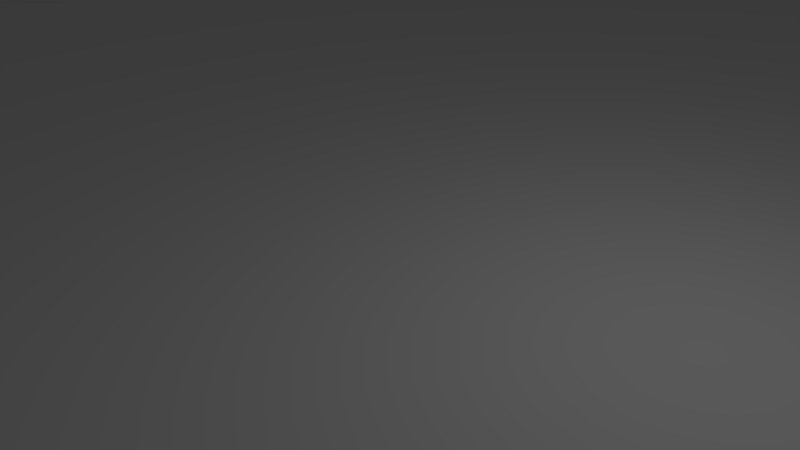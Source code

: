 # Source: dota_simple_trees.blend  (saved by Blender 2.66.1; exported with 4.5.12 LTS)
import bpy
from mathutils import Matrix  # noqa: F401  (used for matrix-valued properties, if any)

bpy.ops.wm.read_factory_settings(use_empty=True)
scene = bpy.context.scene
scene.name = 'Scene'

# ---- collections
col_collection_1 = bpy.data.collections.new('Collection 1'); scene.collection.children.link(col_collection_1)

# ---- world
world_world = bpy.data.worlds.new('World'); scene.world = world_world
world_world.color = (0.05088, 0.05088, 0.05088)
world_world.use_sun_shadow = False
world_world.sun_shadow_jitter_overblur = 0.0
world_world.cycles.sampling_method = 'MANUAL'
world_world.cycles.sample_map_resolution = 256

# ---- cameras
cam_camera = bpy.data.cameras.new('Camera')
cam_camera.clip_end = 100.0
cam_camera.lens = 35.0
cam_camera.sensor_width = 32.0
cam_camera.sensor_height = 18.0
cam_camera.ortho_scale = 7.314
cam_camera.dof.focus_distance = 0.0
cam_camera.dof.aperture_fstop = 128.0

# ---- lights
light_lamp = bpy.data.lights.new('Lamp', 'POINT')
light_lamp.transmission_factor = 0.0
light_lamp.cutoff_distance = 30.0
light_lamp.energy = 100.0
light_lamp.shadow_buffer_clip_start = 1.001
light_lamp.shadow_soft_size = 0.1
light_lamp.shadow_maximum_resolution = 0.006
light_lamp.use_absolute_resolution = True
light_lamp.cycles.use_multiple_importance_sampling = False

# ---- meshes
me_trees = bpy.data.meshes.new('Trees')
me_trees.from_pydata([(-1.0, -1.0, 0.0), (-0.5, -1.0, 0.0), (-1.0, -0.5, 0.0), (-0.5, 0.0, 0.0), (0.5, -0.5, 0.0), (-0.75, -1.0, 0.0), (-1.0, -0.75, 0.0), (-1.0, -0.25, 0.0), (0.0, -0.25, 0.0), (-0.5, -0.25, 0.0), (0.5, -0.75, 0.0), (0.25, -0.5, 0.0), (0.25, -0.75, 0.0), (0.75, -0.75, 0.0), (-0.875, -1.0, 0.0), (-1.0, -0.875, 0.0), (-0.625, -1.0, 0.0), (-1.0, -0.625, 0.0), (-0.375, -1.0, 0.0), (-1.0, -0.375, 0.0), (-0.5, -0.375, 0.0), (-0.125, -0.5, 0.0), (0.5, -0.625, 0.0), (0.375, -0.5, 0.0), (-0.25, -0.125, 0.0), (-0.25, -0.375, 0.0), (0.125, -0.75, 0.0), (0.375, -0.75, 0.0), (0.75, -0.875, 0.0), (0.625, -0.75, 0.0), (-0.125, -0.375, 0.0), (-0.875, -0.125, 0.0), (0.125, -0.625, 0.0), (-0.9375, -1.0, 0.0), (-1.0, -0.9375, 0.0), (0.0, -0.9375, 0.0), (0.5, -0.9375, 0.0), (-0.5625, -1.0, 0.0), (-1.0, -0.5625, 0.0), (-0.4375, -1.0, 0.0), (-1.0, -0.4375, 0.0), (-0.0625, -0.5, 0.0), (0.5, -0.5625, 0.0), (0.4375, -0.5, 0.0), (0.9375, -0.5, 0.0), (-0.1875, -0.25, 0.0), (-0.75, -0.9375, 0.0), (-0.6875, -0.75, 0.0), (-0.25, -0.5625, 0.0), (-0.25, -0.9375, 0.0), (0.25, -0.5625, 0.0), (0.25, -0.9375, 0.0), (0.3125, -0.75, 0.0), (0.5625, -0.75, 0.0), (0.8125, -0.75, 0.0), (-0.8125, -1.0, 0.0), (-1.0, -0.8125, 0.0), (-1.0, -0.1875, 0.0), (-0.6875, -1.0, 0.0), (-1.0, -0.6875, 0.0), (0.0, -0.6875, 0.0), (-1.0, -0.3125, 0.0), (0.0, -0.3125, 0.0), (-0.25, -0.1875, 0.0), (-0.25, -0.3125, 0.0), (-0.0625, -0.25, 0.0), (-0.75, -0.1875, 0.0), (-0.5625, -0.25, 0.0), (-0.75, -0.6875, 0.0), (-0.25, -0.6875, 0.0), (-0.0625, -0.75, 0.0), (0.4375, -0.75, 0.0), (-0.6875, -0.125, 0.0), (-0.0625, -0.625, 0.0), (0.3125, -0.625, 0.0), (0.4375, -0.625, 0.0), (0.875, -0.5625, 0.0), (0.875, -0.6875, 0.0), (-0.375, -0.0625, 0.0), (-0.3125, -0.125, 0.0), (-0.125, -0.3125, 0.0), (-0.125, -0.4375, 0.0), (-0.875, -0.0625, 0.0), (-0.9375, -0.125, 0.0), (-0.5625, -0.375, 0.0), (-0.375, -0.5625, 0.0), (-0.3125, -0.625, 0.0), (-0.125, -0.8125, 0.0), (-0.125, -0.9375, 0.0), (0.375, -0.4375, 0.0), (0.125, -0.5625, 0.0), (0.0625, -0.625, 0.0), (0.125, -0.9375, 0.0), (0.375, -0.9375, 0.0), (0.625, -0.6875, 0.0), (0.5625, -0.625, 0.0), (0.6875, -0.625, 0.0), (0.5625, -0.875, 0.0), (0.6875, -0.875, 0.0), (-0.0625, -0.5625, 0.0), (0.1875, -0.8125, 0.0), (0.4375, -0.8125, 0.0), (0.6875, -0.5625, 0.0), (0.6875, -0.8125, 0.0), (-0.6875, -0.0625, 0.0), (-0.1875, -0.5625, 0.0), (-0.1875, -0.6875, 0.0), (-0.4375, -0.1875, 0.0), (-0.3125, -0.1875, 0.0), (-0.3125, -0.4375, 0.0), (-0.1875, -0.3125, 0.0), (-0.0625, -0.4375, 0.0), (-0.9375, -0.1875, 0.0), (-0.6875, -0.9375, 0.0), (-0.5625, -0.9375, 0.0), (-0.3125, -0.6875, 0.0), (-0.3125, -0.9375, 0.0), (-0.1875, -0.9375, 0.0), (-0.0625, -0.9375, 0.0), (0.0625, -0.3125, 0.0), (0.0625, -0.4375, 0.0), (0.1875, -0.4375, 0.0), (0.0625, -0.9375, 0.0), (0.1875, -0.9375, 0.0), (0.3125, -0.8125, 0.0), (0.3125, -0.9375, 0.0), (0.4375, -0.9375, 0.0), (0.6875, -0.6875, 0.0), (0.5625, -0.9375, 0.0), (0.8125, -0.8125, 0.0), (-0.9688, -1.0, 0.0), (-1.0, -0.9688, 0.0), (0.0, -0.9688, 0.0), (-0.5, -0.03125, 0.0), (-0.5, -0.9688, 0.0), (0.5312, -0.5, 0.0), (-0.5312, -1.0, 0.0), (-1.0, -0.5312, 0.0), (0.0, -0.5312, 0.0), (-0.5312, 0.0, 0.0), (-0.4688, -1.0, 0.0), (-1.0, -0.4688, 0.0), (-0.4688, 0.0, 0.0), (0.4688, -0.5, 0.0), (0.9688, -0.5, 0.0), (-0.75, -0.9688, 0.0), (-0.9688, -0.75, 0.0), (-0.25, -0.9688, 0.0), (0.25, -0.4688, 0.0), (0.25, -0.5312, 0.0), (0.2812, -0.75, 0.0), (0.5312, -0.75, 0.0), (-0.7812, -1.0, 0.0), (-1.0, -0.7812, 0.0), (-1.0, -0.2188, 0.0), (-0.5, -0.2188, 0.0), (0.5, -0.7812, 0.0), (-0.7188, -1.0, 0.0), (-1.0, -0.7188, 0.0), (0.0, -0.7188, 0.0), (-1.0, -0.2812, 0.0), (0.0, -0.2812, 0.0), (-0.2188, -0.5, 0.0), (0.2812, -0.5, 0.0), (-0.5312, -0.25, 0.0), (-0.75, -0.7812, 0.0), (-0.7812, -0.75, 0.0), (-0.25, -0.7188, 0.0), (-0.03125, -0.75, 0.0), (0.25, -0.7812, 0.0), (0.4688, -0.75, 0.0), (-0.125, -0.2188, 0.0), (-0.625, -0.03125, 0.0), (-0.625, -0.2188, 0.0), (-0.125, -0.5312, 0.0), (-0.09375, -0.625, 0.0), (0.4062, -0.625, 0.0), (0.875, -0.5312, 0.0), (0.9062, -0.625, 0.0), (-0.4688, -0.375, 0.0), (-0.3438, -0.375, 0.0), (-0.125, -0.2812, 0.0), (-0.125, -0.4688, 0.0), (-0.2188, -0.375, 0.0), (-0.09375, -0.375, 0.0), (-0.5938, -0.375, 0.0), (-0.9688, -0.625, 0.0), (-0.625, -0.9688, 0.0), (-0.375, -0.5312, 0.0), (-0.3438, -0.625, 0.0), (-0.375, -0.9688, 0.0), (-0.125, -0.9688, 0.0), (0.375, -0.4688, 0.0), (0.125, -0.7188, 0.0), (0.125, -0.9688, 0.0), (0.375, -0.7812, 0.0), (0.625, -0.5312, 0.0), (0.625, -0.7188, 0.0), (0.5312, -0.625, 0.0), (0.6562, -0.875, 0.0), (0.7812, -0.875, 0.0), (-0.9062, -1.0, 0.0), (-1.0, -0.9062, 0.0), (0.5, -0.9062, 0.0), (-0.5938, -1.0, 0.0), (-1.0, -0.5938, 0.0), (-0.4062, -1.0, 0.0), (-1.0, -0.4062, 0.0), (-0.5, -0.4062, 0.0), (-0.09375, -0.5, 0.0), (0.5, -0.5938, 0.0), (0.9062, -0.5, 0.0), (-0.25, -0.4062, 0.0), (-0.1562, -0.25, 0.0), (-0.75, -0.9062, 0.0), (-0.25, -0.5938, 0.0), (0.25, -0.9062, 0.0), (0.3438, -0.75, 0.0), (0.5938, -0.75, 0.0), (0.8438, -0.75, 0.0), (-0.8438, -1.0, 0.0), (-1.0, -0.8438, 0.0), (0.1562, -0.5, 0.0), (-0.6562, -1.0, 0.0), (-1.0, -0.6562, 0.0), (0.0, -0.6562, 0.0), (-0.3438, -1.0, 0.0), (-1.0, -0.3438, 0.0), (0.0, -0.3438, 0.0), (0.5, -0.6562, 0.0), (0.3438, -0.5, 0.0), (-0.25, -0.1562, 0.0), (-0.25, -0.3438, 0.0), (-0.09375, -0.25, 0.0), (-0.75, -0.1562, 0.0), (-0.25, -0.6562, 0.0), (-0.09375, -0.75, 0.0), (0.1562, -0.75, 0.0), (0.4062, -0.75, 0.0), (0.75, -0.8438, 0.0), (-0.625, -0.1562, 0.0), (-0.125, -0.6562, 0.0), (0.375, -0.5938, 0.0), (0.3438, -0.625, 0.0), (0.4688, -0.625, 0.0), (0.875, -0.5938, 0.0), (0.875, -0.6562, 0.0), (-0.375, -0.09375, 0.0), (-0.4062, -0.125, 0.0), (-0.2812, -0.125, 0.0), (-0.2812, -0.375, 0.0), (-0.125, -0.3438, 0.0), (-0.875, -0.09375, 0.0), (-0.875, -0.1562, 0.0), (-0.9062, -0.125, 0.0), (-0.5312, -0.375, 0.0), (-0.2812, -0.625, 0.0), (0.125, -0.5938, 0.0), (0.09375, -0.625, 0.0), (0.125, -0.8438, 0.0), (0.375, -0.9062, 0.0), (0.625, -0.6562, 0.0), (0.7188, -0.625, 0.0), (0.625, -0.8438, 0.0), (0.625, -0.9062, 0.0), (0.7188, -0.875, 0.0), (-0.5625, -0.03125, 0.0), (-0.0625, -0.5938, 0.0), (-0.03125, -0.5625, 0.0), (0.9375, -0.5312, 0.0), (0.9062, -0.5625, 0.0), (-0.2812, -0.0625, 0.0), (-0.03125, -0.3125, 0.0), (-0.3125, -0.5312, 0.0), (-0.3125, -0.5938, 0.0), (-0.0625, -0.7812, 0.0), (-0.09375, -0.8125, 0.0), (0.2188, -0.5625, 0.0), (0.4375, -0.7812, 0.0), (0.4688, -0.8125, 0.0), (0.6875, -0.5938, 0.0), (0.7188, -0.5625, 0.0), (0.7188, -0.8125, 0.0), (-0.6875, -0.09375, 0.0), (-0.6875, -0.2188, 0.0), (-0.5625, -0.2188, 0.0), (-0.2188, -0.5625, 0.0), (-0.1875, -0.7188, 0.0), (-0.1562, -0.6875, 0.0), (-0.0625, -0.7188, 0.0), (-0.03125, -0.6875, 0.0), (0.3125, -0.6562, 0.0), (0.3438, -0.6875, 0.0), (0.4375, -0.6562, 0.0), (0.8125, -0.7188, 0.0), (0.8438, -0.6875, 0.0), (-0.4688, -0.0625, 0.0), (-0.4062, -0.0625, 0.0), (-0.4375, -0.2188, 0.0), (-0.4688, -0.1875, 0.0), (-0.3125, -0.2188, 0.0), (-0.2812, -0.1875, 0.0), (-0.4375, -0.3438, 0.0), (-0.4062, -0.3125, 0.0), (-0.3125, -0.4062, 0.0), (-0.3125, -0.4688, 0.0), (-0.2812, -0.4375, 0.0), (-0.1875, -0.2812, 0.0), (-0.1562, -0.3125, 0.0), (-0.1875, -0.4688, 0.0), (-0.0625, -0.4062, 0.0), (-0.0625, -0.4688, 0.0), (0.5625, -0.4688, 0.0), (0.9375, -0.4688, 0.0), (-0.9062, -0.0625, 0.0), (-0.9375, -0.1562, 0.0), (-0.9375, -0.2188, 0.0), (-0.9688, -0.1875, 0.0), (-0.9062, -0.1875, 0.0), (-0.7812, -0.1875, 0.0), (-0.9688, -0.4375, 0.0), (-0.5625, -0.4062, 0.0), (-0.9688, -0.5625, 0.0), (-0.9688, -0.6875, 0.0), (-0.9688, -0.9375, 0.0), (-0.8125, -0.9688, 0.0), (-0.7812, -0.9375, 0.0), (-0.6875, -0.7812, 0.0), (-0.6875, -0.9688, 0.0), (-0.7188, -0.9375, 0.0), (-0.5625, -0.9688, 0.0), (-0.5312, -0.9375, 0.0), (-0.4062, -0.5625, 0.0), (-0.3125, -0.6562, 0.0), (-0.2812, -0.6875, 0.0), (-0.4375, -0.9688, 0.0), (-0.3125, -0.9688, 0.0), (-0.2812, -0.9375, 0.0), (-0.1875, -0.9688, 0.0), (-0.2188, -0.9375, 0.0), (-0.0625, -0.9062, 0.0), (-0.0625, -0.9688, 0.0), (-0.09375, -0.9375, 0.0), (-0.03125, -0.9375, 0.0), (0.0625, -0.3438, 0.0), (0.0625, -0.4688, 0.0), (0.03125, -0.4375, 0.0), (0.1875, -0.4688, 0.0), (0.1562, -0.4375, 0.0), (0.2188, -0.4375, 0.0), (0.3125, -0.4062, 0.0), (0.3438, -0.4375, 0.0), (0.4375, -0.4688, 0.0), (0.0625, -0.5312, 0.0), (0.09375, -0.5625, 0.0), (0.0625, -0.6562, 0.0), (0.03125, -0.6875, 0.0), (0.1875, -0.7188, 0.0), (0.0625, -0.7812, 0.0), (0.0625, -0.8438, 0.0), (0.0625, -0.9688, 0.0), (0.1875, -0.9062, 0.0), (0.1562, -0.9375, 0.0), (0.2188, -0.9375, 0.0), (0.3125, -0.7812, 0.0), (0.2812, -0.8125, 0.0), (0.3438, -0.8125, 0.0), (0.3125, -0.9062, 0.0), (0.2812, -0.9375, 0.0), (0.3438, -0.9375, 0.0), (0.4375, -0.9062, 0.0), (0.4688, -0.9375, 0.0), (0.5625, -0.7188, 0.0), (0.6875, -0.7188, 0.0), (0.6562, -0.6875, 0.0), (0.5625, -0.7812, 0.0), (0.5625, -0.9062, 0.0), (0.5312, -0.9375, 0.0), (0.8125, -0.7812, 0.0), (0.8125, -0.8438, 0.0), (-0.03125, -0.5312, 0.0), (-0.2812, -0.03125, 0.0), (-0.03125, -0.2812, 0.0), (-0.7812, -0.7812, 0.0), (0.4688, -0.7812, 0.0), (0.7188, -0.5312, 0.0), (-0.1562, -0.6562, 0.0), (-0.03125, -0.6562, 0.0), (0.3438, -0.5312, 0.0), (0.3438, -0.6562, 0.0), (0.4688, -0.6562, 0.0), (0.8438, -0.6562, 0.0), (-0.4062, -0.03125, 0.0), (-0.2812, -0.1562, 0.0), (-0.9062, -0.03125, 0.0), (-0.9062, -0.1562, 0.0), (-0.7812, -0.1562, 0.0), (-0.5312, -0.4062, 0.0), (-0.2812, -0.6562, 0.0), (0.3438, -0.4062, 0.0), (0.2188, -0.9062, 0.0), (0.3438, -0.7812, 0.0), (0.4688, -0.9062, 0.0), (0.5938, -0.5312, 0.0), (0.5938, -0.6562, 0.0), (0.5938, -0.7812, 0.0), (0.5938, -0.9062, 0.0), (-0.5938, -0.03125, 0.0), (-0.09375, -0.5312, 0.0), (0.4062, -0.5938, 0.0), (0.4688, -0.5938, 0.0), (0.9062, -0.5312, 0.0), (0.9062, -0.5938, 0.0), (-0.3438, -0.2812, 0.0), (-0.2812, -0.3438, 0.0), (-0.09375, -0.2812, 0.0), (-0.3438, -0.5312, 0.0), (-0.2812, -0.5938, 0.0), (-0.09375, -0.7812, 0.0), (0.4062, -0.7812, 0.0), (0.7188, -0.5938, 0.0), (-0.09375, -0.2188, 0.0), (-0.7188, -0.2188, 0.0), (-0.5938, -0.1562, 0.0), (-0.5938, -0.2188, 0.0), (-0.5312, -0.2188, 0.0), (-0.09375, -0.6562, 0.0), (-0.09375, -0.7188, 0.0), (-0.03125, -0.7188, 0.0), (0.2812, -0.5312, 0.0), (0.2812, -0.6562, 0.0), (0.4062, -0.6562, 0.0), (0.8438, -0.7188, 0.0), (0.9062, -0.6562, 0.0), (-0.4062, -0.09375, 0.0), (-0.4688, -0.2188, 0.0), (-0.3438, -0.2188, 0.0), (-0.2812, -0.2188, 0.0), (-0.4688, -0.3438, 0.0), (-0.4062, -0.3438, 0.0), (-0.3438, -0.4062, 0.0), (-0.2812, -0.4688, 0.0), (-0.2188, -0.4688, 0.0), (-0.09375, -0.4688, 0.0), (0.5938, -0.4688, 0.0), (0.9688, -0.4688, 0.0), (-0.9062, -0.09375, 0.0), (-0.9688, -0.2188, 0.0), (-0.9062, -0.2188, 0.0), (-0.9688, -0.4062, 0.0), (-0.9688, -0.4688, 0.0), (-0.9688, -0.5312, 0.0), (-0.9688, -0.6562, 0.0), (-0.9688, -0.7188, 0.0), (-0.7812, -0.7188, 0.0), (-0.9688, -0.9688, 0.0), (-0.8438, -0.9688, 0.0), (-0.7812, -0.9688, 0.0), (-0.7188, -0.7812, 0.0), (-0.7188, -0.9688, 0.0), (-0.6562, -0.9688, 0.0), (-0.5938, -0.9688, 0.0), (-0.5312, -0.9688, 0.0), (-0.2812, -0.7188, 0.0), (-0.4688, -0.9688, 0.0), (-0.4062, -0.9688, 0.0), (-0.3438, -0.9688, 0.0), (-0.2812, -0.9688, 0.0), (-0.2188, -0.9688, 0.0), (-0.1562, -0.9688, 0.0), (-0.09375, -0.9688, 0.0), (-0.03125, -0.9688, 0.0), (0.03125, -0.3438, 0.0), (0.09375, -0.3438, 0.0), (0.03125, -0.4688, 0.0), (0.1562, -0.4688, 0.0), (0.2188, -0.4688, 0.0), (0.3438, -0.4688, 0.0), (0.4062, -0.4688, 0.0), (0.03125, -0.5312, 0.0), (0.09375, -0.5938, 0.0), (0.03125, -0.6562, 0.0), (0.03125, -0.8438, 0.0), (0.09375, -0.8438, 0.0), (0.03125, -0.9688, 0.0), (0.09375, -0.9688, 0.0), (0.2812, -0.7812, 0.0), (0.2812, -0.9062, 0.0), (0.4062, -0.9062, 0.0), (0.5312, -0.5938, 0.0), (0.5938, -0.7188, 0.0), (0.6562, -0.6562, 0.0), (0.6562, -0.7188, 0.0), (0.5312, -0.7812, 0.0), (0.6562, -0.9062, 0.0), (0.7812, -0.8438, 0.0), (-0.9844, -1.0, 0.0), (-1.0, -0.9844, 0.0), (-0.5, -0.01562, 0.0), (-0.5, -0.9844, 0.0), (-0.9844, -0.5, 0.0), (0.5156, -0.5, 0.0), (-0.5156, -1.0, 0.0), (-1.0, -0.5156, 0.0), (0.0, -0.5156, 0.0), (-0.5156, 0.0, 0.0), (-0.4844, -1.0, 0.0), (-1.0, -0.4844, 0.0), (-0.4844, 0.0, 0.0), (-0.4844, -0.25, 0.0), (-0.9844, -0.25, 0.0), (-0.75, -0.9844, 0.0), (-0.9844, -0.75, 0.0), (0.25, -0.4844, 0.0), (0.01562, -0.25, 0.0), (0.25, -0.5156, 0.0), (0.2656, -0.75, 0.0), (0.5156, -0.75, 0.0), (0.7656, -0.75, 0.0), (-0.7656, -1.0, 0.0), (-1.0, -0.7656, 0.0), (-1.0, -0.2344, 0.0), (-0.5, -0.2344, 0.0), (0.5, -0.7656, 0.0), (0.2344, -0.5, 0.0), (-0.7344, -1.0, 0.0), (-1.0, -0.7344, 0.0), (0.0, -0.7344, 0.0), (-1.0, -0.2656, 0.0), (0.0, -0.2656, 0.0), (0.5, -0.7344, 0.0), (0.2656, -0.5, 0.0), (-0.01562, -0.25, 0.0), (-0.5156, -0.25, 0.0), (-0.7656, -0.75, 0.0), (-0.25, -0.7344, 0.0), (0.25, -0.7344, 0.0), (0.25, -0.7656, 0.0), (0.4844, -0.75, 0.0), (0.75, -0.7656, 0.0), (-0.625, -0.01562, 0.0), (-0.625, -0.2344, 0.0), (-0.125, -0.5156, 0.0), (-0.1094, -0.625, 0.0), (0.375, -0.5156, 0.0), (0.8906, -0.625, 0.0), (-0.375, -0.2656, 0.0), (-0.4844, -0.375, 0.0), (-0.125, -0.2656, 0.0), (-0.125, -0.4844, 0.0), (-0.2344, -0.375, 0.0), (-0.1094, -0.375, 0.0), (-0.8594, -0.125, 0.0), (-0.9844, -0.375, 0.0), (-0.6094, -0.375, 0.0), (-0.9844, -0.625, 0.0), (-0.875, -0.9844, 0.0), (-0.625, -0.9844, 0.0), (-0.375, -0.5156, 0.0), (-0.3594, -0.625, 0.0), (-0.375, -0.9844, 0.0), (0.375, -0.4844, 0.0), (0.125, -0.7344, 0.0), (0.1406, -0.625, 0.0), (0.125, -0.7656, 0.0), (0.375, -0.7656, 0.0), (0.625, -0.7344, 0.0), (0.5156, -0.625, 0.0), (0.7656, -0.875, 0.0), (-0.8906, -1.0, 0.0), (-1.0, -0.8906, 0.0), (-0.6094, -1.0, 0.0), (-1.0, -0.6094, 0.0), (-0.3906, -1.0, 0.0), (-1.0, -0.3906, 0.0), (-0.5, -0.3906, 0.0), (-0.1094, -0.5, 0.0), (0.5, -0.6094, 0.0), (0.8906, -0.5, 0.0), (-0.25, -0.3906, 0.0), (-0.1406, -0.25, 0.0), (-0.25, -0.6094, 0.0), (0.1094, -0.75, 0.0), (0.3594, -0.75, 0.0), (0.75, -0.8906, 0.0), (0.6094, -0.75, 0.0), (-0.8594, -1.0, 0.0), (-1.0, -0.8594, 0.0), (0.1406, -0.5, 0.0), (-0.6406, -1.0, 0.0), (-1.0, -0.6406, 0.0), (0.0, -0.6406, 0.0), (-0.3594, -1.0, 0.0), (-1.0, -0.3594, 0.0), (-0.5, -0.3594, 0.0), (-0.1406, -0.5, 0.0), (0.5, -0.6406, 0.0), (0.3594, -0.5, 0.0), (-0.25, -0.1406, 0.0), (-0.25, -0.3594, 0.0), (-0.25, -0.6406, 0.0), (-0.1094, -0.75, 0.0), (0.1406, -0.75, 0.0), (0.3906, -0.75, 0.0), (0.75, -0.8594, 0.0), (-0.625, -0.1406, 0.0), (-0.125, -0.6406, 0.0), (0.375, -0.6094, 0.0), (0.3594, -0.625, 0.0), (0.4844, -0.625, 0.0), (0.875, -0.6406, 0.0), (-0.3906, -0.125, 0.0), (-0.2656, -0.125, 0.0), (-0.2656, -0.375, 0.0), (-0.125, -0.3594, 0.0), (-0.125, -0.3906, 0.0), (-0.1406, -0.375, 0.0), (-0.875, -0.1094, 0.0), (-0.875, -0.1406, 0.0), (-0.8906, -0.125, 0.0), (-0.5156, -0.375, 0.0), (-0.2656, -0.625, 0.0), (0.125, -0.6094, 0.0), (0.1094, -0.625, 0.0), (0.125, -0.8594, 0.0), (0.375, -0.8906, 0.0), (0.625, -0.8594, 0.0), (0.625, -0.8906, 0.0), (0.7344, -0.875, 0.0), (-0.0625, -0.5156, 0.0), (-0.0625, -0.6094, 0.0), (-0.04688, -0.5625, 0.0), (0.4375, -0.6094, 0.0), (0.9375, -0.5156, 0.0), (0.8906, -0.5625, 0.0), (-0.3125, -0.1094, 0.0), (-0.2969, -0.0625, 0.0), (-0.0625, -0.2656, 0.0), (-0.3125, -0.6094, 0.0), (-0.0625, -0.7656, 0.0), (-0.1094, -0.8125, 0.0), (0.1406, -0.5625, 0.0), (0.2031, -0.8125, 0.0), (0.4375, -0.7656, 0.0), (0.4531, -0.8125, 0.0), (0.7031, -0.5625, 0.0), (0.6875, -0.8594, 0.0), (0.7031, -0.8125, 0.0), (-0.2344, -0.1875, 0.0), (-0.6875, -0.1094, 0.0), (-0.6875, -0.2344, 0.0), (-0.7344, -0.1875, 0.0), (-0.5625, -0.1406, 0.0), (-0.5625, -0.2344, 0.0), (-0.6875, -0.7344, 0.0), (-0.2344, -0.5625, 0.0), (-0.1719, -0.6875, 0.0), (-0.0625, -0.7344, 0.0), (-0.04688, -0.6875, 0.0), (0.2656, -0.5625, 0.0), (0.3125, -0.6406, 0.0), (0.3281, -0.6875, 0.0), (0.4375, -0.6406, 0.0), (0.8125, -0.7344, 0.0), (0.8281, -0.6875, 0.0), (-0.4844, -0.0625, 0.0), (-0.3125, -0.2344, 0.0), (-0.2969, -0.1875, 0.0), (-0.4375, -0.3594, 0.0), (-0.4219, -0.3125, 0.0), (-0.2969, -0.4375, 0.0), (-0.1875, -0.2656, 0.0), (-0.1719, -0.3125, 0.0), (-0.1875, -0.4844, 0.0), (-0.0625, -0.4844, 0.0), (-0.1094, -0.4375, 0.0), (-0.04688, -0.4375, 0.0), (0.9375, -0.4844, 0.0), (-0.9219, -0.0625, 0.0), (-0.9375, -0.1406, 0.0), (-0.9375, -0.2344, 0.0), (-0.9844, -0.1875, 0.0), (-0.9219, -0.1875, 0.0), (-0.9844, -0.3125, 0.0), (-0.9844, -0.4375, 0.0), (-0.5625, -0.3906, 0.0), (-0.9844, -0.5625, 0.0), (-0.9844, -0.6875, 0.0), (-0.9844, -0.9375, 0.0), (-0.8125, -0.9844, 0.0), (-0.6875, -0.7656, 0.0), (-0.6875, -0.9844, 0.0), (-0.7344, -0.9375, 0.0), (-0.6719, -0.9375, 0.0), (-0.5625, -0.9844, 0.0), (-0.5469, -0.9375, 0.0), (-0.3125, -0.6406, 0.0), (-0.2969, -0.6875, 0.0), (-0.4375, -0.9844, 0.0), (-0.3125, -0.9844, 0.0), (-0.2969, -0.9375, 0.0), (-0.2344, -0.9375, 0.0), (-0.1719, -0.9375, 0.0), (-0.1094, -0.9375, 0.0), (-0.04688, -0.9375, 0.0), (0.0625, -0.3594, 0.0), (0.07812, -0.3125, 0.0), (0.0625, -0.4844, 0.0), (0.2031, -0.4375, 0.0), (0.3125, -0.3906, 0.0), (0.3281, -0.4375, 0.0), (0.4375, -0.4844, 0.0), (0.3906, -0.4375, 0.0), (0.0625, -0.5156, 0.0), (0.0625, -0.6094, 0.0), (0.0625, -0.6406, 0.0), (0.01562, -0.6875, 0.0), (0.1875, -0.7344, 0.0), (0.0625, -0.7656, 0.0), (0.0625, -0.8594, 0.0), (0.01562, -0.9375, 0.0), (0.1406, -0.9375, 0.0), (0.2031, -0.9375, 0.0), (0.3125, -0.7656, 0.0), (0.2656, -0.8125, 0.0), (0.3281, -0.8125, 0.0), (0.2656, -0.9375, 0.0), (0.3281, -0.9375, 0.0), (0.4375, -0.8906, 0.0), (0.3906, -0.9375, 0.0), (0.4531, -0.9375, 0.0), (0.5625, -0.6094, 0.0), (0.5156, -0.5625, 0.0), (0.5625, -0.7344, 0.0), (0.6406, -0.6875, 0.0), (0.5625, -0.7656, 0.0), (0.5625, -0.8906, 0.0), (0.5156, -0.9375, 0.0), (0.5781, -0.9375, 0.0), (0.6875, -0.8906, 0.0), (0.8125, -0.7656, 0.0), (0.8125, -0.8594, 0.0), (0.8281, -0.8125, 0.0), (-0.9531, -1.0, 0.0), (-1.0, -0.9531, 0.0), (0.0, -0.9531, 0.0), (0.5, -0.9531, 0.0), (-0.5469, -1.0, 0.0), (-1.0, -0.5469, 0.0), (0.0, -0.5469, 0.0), (-0.4531, -1.0, 0.0), (-1.0, -0.4531, 0.0), (-0.04688, -0.5, 0.0), (0.4531, -0.5, 0.0), (0.9531, -0.5, 0.0), (-0.75, -0.9531, 0.0), (-0.7031, -0.75, 0.0), (-0.25, -0.9531, 0.0), (0.25, -0.5469, 0.0), (0.25, -0.9531, 0.0), (0.2969, -0.75, 0.0), (0.5469, -0.75, 0.0), (0.7969, -0.75, 0.0), (-0.7969, -1.0, 0.0), (-1.0, -0.7969, 0.0), (-1.0, -0.2031, 0.0), (0.5, -0.7969, 0.0), (-0.7031, -1.0, 0.0), (-1.0, -0.7031, 0.0), (0.0, -0.7031, 0.0), (-1.0, -0.2969, 0.0), (0.0, -0.2969, 0.0), (-0.2031, -0.5, 0.0), (-0.25, -0.2031, 0.0), (-0.75, -0.2031, 0.0), (-0.5469, -0.25, 0.0), (-0.75, -0.7031, 0.0), (-0.75, -0.7969, 0.0), (-0.7969, -0.75, 0.0), (-0.25, -0.7031, 0.0), (-0.04688, -0.75, 0.0), (0.4531, -0.75, 0.0), (-0.625, -0.2031, 0.0), (-0.07812, -0.625, 0.0), (0.4219, -0.625, 0.0), (0.875, -0.5469, 0.0), (0.9219, -0.625, 0.0), (-0.4531, -0.375, 0.0), (-0.3281, -0.375, 0.0), (-0.125, -0.2969, 0.0), (-0.125, -0.4531, 0.0), (-0.875, -0.04688, 0.0), (-0.5781, -0.375, 0.0), (-0.625, -0.9531, 0.0), (-0.375, -0.5469, 0.0), (-0.3281, -0.625, 0.0), (-0.125, -0.9531, 0.0), (0.375, -0.4531, 0.0), (0.125, -0.5469, 0.0), (0.04688, -0.625, 0.0), (0.125, -0.9531, 0.0), (0.375, -0.7969, 0.0), (0.625, -0.5469, 0.0), (0.625, -0.7031, 0.0), (0.5469, -0.625, 0.0), (0.5469, -0.875, 0.0), (0.6719, -0.875, 0.0), (0.7969, -0.875, 0.0), (-0.9219, -1.0, 0.0), (-1.0, -0.9219, 0.0), (0.0, -0.9219, 0.0), (0.5, -0.9219, 0.0), (-0.5781, -1.0, 0.0), (-1.0, -0.5781, 0.0), (-0.4219, -1.0, 0.0), (-1.0, -0.4219, 0.0), (-0.07812, -0.5, 0.0), (0.5, -0.5781, 0.0), (0.9219, -0.5, 0.0), (-0.1719, -0.25, 0.0), (-0.75, -0.9219, 0.0), (-0.25, -0.5781, 0.0), (-0.25, -0.9219, 0.0), (0.25, -0.9219, 0.0), (0.07812, -0.75, 0.0), (0.3281, -0.75, 0.0), (0.5781, -0.75, 0.0), (0.8281, -0.75, 0.0), (-0.8281, -1.0, 0.0), (-1.0, -0.8281, 0.0), (0.1719, -0.5, 0.0), (-0.6719, -1.0, 0.0), (-1.0, -0.6719, 0.0), (0.0, -0.6719, 0.0), (-0.3281, -1.0, 0.0), (-1.0, -0.3281, 0.0), (0.0, -0.3281, 0.0), (0.3281, -0.5, 0.0), (-0.25, -0.1719, 0.0), (-0.25, -0.3281, 0.0), (-0.07812, -0.25, 0.0), (-0.75, -0.1719, 0.0), (-0.5781, -0.25, 0.0), (-0.25, -0.6719, 0.0), (-0.07812, -0.75, 0.0), (0.4219, -0.75, 0.0), (-0.6719, -0.125, 0.0), (-0.5469, -0.125, 0.0), (-0.125, -0.6719, 0.0), (0.375, -0.5781, 0.0), (0.3281, -0.625, 0.0), (0.4531, -0.625, 0.0), (0.875, -0.5781, 0.0), (0.875, -0.6719, 0.0), (-0.375, -0.07812, 0.0), (-0.4219, -0.125, 0.0), (-0.2969, -0.125, 0.0), (-0.875, -0.07812, 0.0), (-0.9219, -0.125, 0.0), (-0.375, -0.5781, 0.0), (-0.2969, -0.625, 0.0), (-0.125, -0.8281, 0.0), (0.375, -0.4219, 0.0), (0.125, -0.5781, 0.0), (0.07812, -0.625, 0.0), (0.125, -0.8281, 0.0), (0.125, -0.9219, 0.0), (0.375, -0.9219, 0.0), (0.625, -0.6719, 0.0), (0.5781, -0.625, 0.0), (0.7031, -0.625, 0.0), (0.625, -0.9219, 0.0), (0.5781, -0.875, 0.0), (0.7031, -0.875, 0.0), (-0.5625, -0.04688, 0.0), (-0.0625, -0.5781, 0.0), (0.9219, -0.5625, 0.0), (-0.01562, -0.3125, 0.0), (-0.3125, -0.5469, 0.0), (0.2344, -0.5625, 0.0), (0.1875, -0.7969, 0.0), (0.1875, -0.8281, 0.0), (0.4375, -0.7969, 0.0), (0.4844, -0.8125, 0.0), (0.6875, -0.5781, 0.0), (0.6719, -0.5625, 0.0), (-0.6875, -0.07812, 0.0), (-0.7031, -0.0625, 0.0), (-0.1875, -0.5781, 0.0), (-0.2031, -0.5625, 0.0), (-0.1875, -0.7031, 0.0), (-0.1406, -0.6875, 0.0), (-0.0625, -0.7031, 0.0), (-0.01562, -0.6875, 0.0), (0.3125, -0.6719, 0.0), (0.8594, -0.5625, 0.0), (0.8594, -0.6875, 0.0), (-0.3906, -0.0625, 0.0), (-0.4375, -0.2031, 0.0), (-0.4531, -0.1875, 0.0), (-0.3125, -0.2031, 0.0), (-0.2656, -0.1875, 0.0), (-0.4375, -0.3281, 0.0), (-0.3125, -0.4219, 0.0), (-0.3125, -0.4531, 0.0), (-0.3281, -0.4375, 0.0), (-0.2656, -0.4375, 0.0), (-0.1875, -0.2969, 0.0), (-0.1406, -0.3125, 0.0), (-0.1875, -0.4531, 0.0), (-0.1406, -0.4375, 0.0), (-0.0625, -0.4219, 0.0), (-0.0625, -0.4531, 0.0), (-0.07812, -0.4375, 0.0), (-0.8906, -0.0625, 0.0), (-0.9375, -0.1719, 0.0), (-0.9375, -0.2031, 0.0), (-0.9531, -0.1875, 0.0), (-0.8906, -0.1875, 0.0), (-0.7656, -0.1875, 0.0), (-0.9531, -0.4375, 0.0), (-0.5625, -0.4219, 0.0), (-0.9531, -0.6875, 0.0), (-0.7656, -0.6875, 0.0), (-0.7656, -0.9375, 0.0), (-0.6875, -0.9531, 0.0), (-0.7031, -0.9375, 0.0), (-0.5625, -0.9531, 0.0), (-0.3906, -0.5625, 0.0), (-0.3125, -0.6719, 0.0), (-0.2656, -0.6875, 0.0), (-0.3125, -0.9531, 0.0), (-0.3281, -0.9375, 0.0), (-0.2656, -0.9375, 0.0), (-0.1875, -0.9531, 0.0), (-0.2031, -0.9375, 0.0), (-0.1406, -0.9375, 0.0), (-0.0625, -0.9219, 0.0), (-0.0625, -0.9531, 0.0), (-0.07812, -0.9375, 0.0), (-0.01562, -0.9375, 0.0), (0.0625, -0.2969, 0.0), (0.0625, -0.3281, 0.0), (0.04688, -0.3125, 0.0), (0.0625, -0.4219, 0.0), (0.0625, -0.4531, 0.0), (0.04688, -0.4375, 0.0), (0.1875, -0.4219, 0.0), (0.1875, -0.4531, 0.0), (0.1719, -0.4375, 0.0), (0.2344, -0.4375, 0.0), (0.3125, -0.4219, 0.0), (0.3594, -0.4375, 0.0), (0.1094, -0.5625, 0.0), (0.04688, -0.6875, 0.0), (0.1875, -0.7031, 0.0), (0.0625, -0.7969, 0.0), (0.0625, -0.9531, 0.0), (0.04688, -0.9375, 0.0), (0.1875, -0.9219, 0.0), (0.1875, -0.9531, 0.0), (0.1719, -0.9375, 0.0), (0.2344, -0.9375, 0.0), (0.3125, -0.7969, 0.0), (0.2969, -0.8125, 0.0), (0.3594, -0.8125, 0.0), (0.3125, -0.9219, 0.0), (0.3125, -0.9531, 0.0), (0.2969, -0.9375, 0.0), (0.3594, -0.9375, 0.0), (0.4375, -0.9219, 0.0), (0.4219, -0.9375, 0.0), (0.4844, -0.9375, 0.0), (0.6875, -0.7031, 0.0), (0.6719, -0.6875, 0.0), (0.5625, -0.7969, 0.0), (0.5625, -0.9219, 0.0), (0.5469, -0.9375, 0.0), (0.8125, -0.7969, 0.0), (0.8125, -0.8281, 0.0), (0.7969, -0.8125, 0.0), (-0.5312, -0.04688, 0.0), (-0.03125, -0.5469, 0.0), (-0.04688, -0.5312, 0.0), (-0.01562, -0.5312, 0.0), (0.4688, -0.5156, 0.0), (-0.2812, -0.04688, 0.0), (-0.2969, -0.03125, 0.0), (-0.03125, -0.2969, 0.0), (-0.01562, -0.2812, 0.0), (-0.7812, -0.7656, 0.0), (-0.7656, -0.7812, 0.0), (-0.04688, -0.7812, 0.0), (0.2188, -0.5469, 0.0), (0.2344, -0.5312, 0.0), (0.2188, -0.7969, 0.0), (0.2031, -0.7812, 0.0), (0.4688, -0.7656, 0.0), (0.4688, -0.7969, 0.0), (0.4531, -0.7812, 0.0), (0.4844, -0.7812, 0.0), (0.7188, -0.5469, 0.0), (0.7188, -0.7969, 0.0), (-0.6406, -0.03125, 0.0), (-0.6562, -0.1406, 0.0), (-0.6406, -0.1562, 0.0), (-0.1562, -0.6719, 0.0), (-0.1406, -0.6562, 0.0), (-0.03125, -0.6719, 0.0), (-0.01562, -0.6562, 0.0), (0.3438, -0.5156, 0.0), (0.3594, -0.5312, 0.0), (0.3438, -0.6406, 0.0), (0.3438, -0.6719, 0.0), (0.3281, -0.6562, 0.0), (0.4688, -0.6406, 0.0), (0.4531, -0.6562, 0.0), (0.4844, -0.6562, 0.0), (0.8438, -0.6719, 0.0), (0.8594, -0.6562, 0.0), (-0.4062, -0.04688, 0.0), (-0.4062, -0.1406, 0.0), (-0.2812, -0.1406, 0.0), (-0.2812, -0.1719, 0.0), (-0.2656, -0.1562, 0.0), (-0.2812, -0.3906, 0.0), (-0.1562, -0.2969, 0.0), (-0.1719, -0.2812, 0.0), (-0.1406, -0.2812, 0.0), (-0.9062, -0.04688, 0.0), (-0.9219, -0.03125, 0.0), (-0.8906, -0.03125, 0.0), (-0.9062, -0.1406, 0.0), (-0.9062, -0.1719, 0.0), (-0.9219, -0.1562, 0.0), (-0.8906, -0.1562, 0.0), (-0.7812, -0.1719, 0.0), (-0.7656, -0.1562, 0.0), (-0.5312, -0.3906, 0.0), (-0.5312, -0.4219, 0.0), (-0.5469, -0.4062, 0.0), (-0.5156, -0.4062, 0.0), (-0.7812, -0.9219, 0.0), (-0.7656, -0.9062, 0.0), (-0.4062, -0.5469, 0.0), (-0.3906, -0.5312, 0.0), (-0.2812, -0.6406, 0.0), (-0.2812, -0.6719, 0.0), (-0.2969, -0.6562, 0.0), (-0.2656, -0.6562, 0.0), (-0.2812, -0.9219, 0.0), (-0.03125, -0.9219, 0.0), (-0.04688, -0.9062, 0.0), (-0.01562, -0.9062, 0.0), (0.2188, -0.4219, 0.0), (0.3438, -0.3906, 0.0), (0.3438, -0.4219, 0.0), (0.3281, -0.4062, 0.0), (0.3594, -0.4062, 0.0), (0.09375, -0.6406, 0.0), (0.07812, -0.6562, 0.0), (0.09375, -0.7656, 0.0), (0.07812, -0.7812, 0.0), (0.2188, -0.9219, 0.0), (0.2031, -0.9062, 0.0), (0.2344, -0.9062, 0.0), (0.3438, -0.7656, 0.0), (0.3438, -0.7969, 0.0), (0.3281, -0.7812, 0.0), (0.3594, -0.7812, 0.0), (0.3438, -0.9219, 0.0), (0.3594, -0.9062, 0.0), (0.4688, -0.9219, 0.0), (0.4844, -0.9062, 0.0), (0.5938, -0.5469, 0.0), (0.6094, -0.5312, 0.0), (0.5938, -0.6719, 0.0), (0.6094, -0.6562, 0.0), (0.5938, -0.7656, 0.0), (0.5781, -0.7812, 0.0), (0.6094, -0.7812, 0.0), (0.5938, -0.9219, 0.0), (0.5781, -0.9062, 0.0), (0.6094, -0.9062, 0.0), (0.7188, -0.8906, 0.0), (0.8438, -0.7656, 0.0), (0.8281, -0.7812, 0.0), (-0.6094, -0.03125, 0.0), (-0.5312, -0.1094, 0.0), (-0.5469, -0.09375, 0.0), (-0.09375, -0.5156, 0.0), (-0.09375, -0.5469, 0.0), (-0.1094, -0.5312, 0.0), (-0.07812, -0.5312, 0.0), (-0.09375, -0.6094, 0.0), (-0.07812, -0.5938, 0.0), (-0.04688, -0.5938, 0.0), (0.4062, -0.5781, 0.0), (0.4062, -0.6094, 0.0), (0.3906, -0.5938, 0.0), (0.4219, -0.5938, 0.0), (0.4688, -0.6094, 0.0), (0.4531, -0.5938, 0.0), (0.4844, -0.5938, 0.0), (0.9062, -0.5156, 0.0), (0.9062, -0.5469, 0.0), (0.8906, -0.5312, 0.0), (0.9219, -0.5312, 0.0), (0.9062, -0.5781, 0.0), (0.9062, -0.6094, 0.0), (0.8906, -0.5938, 0.0), (0.9219, -0.5938, 0.0), (-0.3594, -0.09375, 0.0), (-0.2969, -0.09375, 0.0), (-0.3438, -0.2656, 0.0), (-0.3594, -0.2812, 0.0), (-0.2812, -0.3281, 0.0), (-0.2812, -0.3594, 0.0), (-0.2656, -0.3438, 0.0), (-0.09375, -0.2656, 0.0), (-0.1094, -0.2812, 0.0), (-0.09375, -0.3594, 0.0), (-0.1094, -0.3438, 0.0), (-0.01562, -0.3438, 0.0), (-0.8594, -0.09375, 0.0), (-0.3438, -0.5156, 0.0), (-0.3438, -0.5469, 0.0), (-0.3594, -0.5312, 0.0), (-0.3281, -0.5312, 0.0), (-0.3438, -0.6094, 0.0), (-0.3281, -0.5938, 0.0), (-0.2812, -0.6094, 0.0), (-0.2969, -0.5938, 0.0), (-0.2656, -0.5938, 0.0), (-0.09375, -0.7656, 0.0), (-0.09375, -0.7969, 0.0), (-0.1094, -0.7812, 0.0), (-0.07812, -0.7812, 0.0), (-0.09375, -0.8281, 0.0), (0.1562, -0.5156, 0.0), (0.1406, -0.5312, 0.0), (0.1406, -0.5938, 0.0), (0.4062, -0.7656, 0.0), (0.4062, -0.7969, 0.0), (0.3906, -0.7812, 0.0), (0.4219, -0.7812, 0.0), (0.6562, -0.5781, 0.0), (0.6719, -0.5938, 0.0), (0.7188, -0.5781, 0.0), (0.7188, -0.6094, 0.0), (0.7031, -0.5938, 0.0), (0.6406, -0.8438, 0.0), (0.7188, -0.8594, 0.0), (0.7031, -0.8438, 0.0), (0.7344, -0.8438, 0.0), (-0.2344, -0.1562, 0.0), (-0.1562, -0.2344, 0.0), (-0.1406, -0.2188, 0.0), (-0.09375, -0.2031, 0.0), (-0.1094, -0.2188, 0.0), (-0.7031, -0.09375, 0.0), (-0.7188, -0.2031, 0.0), (-0.7188, -0.2344, 0.0), (-0.7344, -0.2188, 0.0), (-0.7031, -0.2188, 0.0), (-0.6406, -0.2188, 0.0), (-0.5938, -0.1406, 0.0), (-0.6094, -0.1562, 0.0), (-0.5938, -0.2031, 0.0), (-0.5938, -0.2344, 0.0), (-0.6094, -0.2188, 0.0), (-0.5781, -0.2188, 0.0), (-0.5312, -0.2344, 0.0), (-0.5469, -0.2188, 0.0), (-0.5156, -0.2188, 0.0), (-0.2188, -0.5469, 0.0), (-0.2188, -0.5781, 0.0), (-0.2344, -0.5938, 0.0), (-0.2344, -0.6562, 0.0), (-0.2344, -0.7188, 0.0), (-0.1562, -0.7031, 0.0), (-0.1719, -0.7188, 0.0), (-0.09375, -0.6406, 0.0), (-0.1094, -0.6562, 0.0), (-0.09375, -0.7344, 0.0), (-0.07812, -0.7188, 0.0), (-0.03125, -0.7031, 0.0), (-0.03125, -0.7344, 0.0), (-0.04688, -0.7188, 0.0), (-0.01562, -0.7188, 0.0), (0.2812, -0.5156, 0.0), (0.2656, -0.5312, 0.0), (0.3438, -0.6094, 0.0), (0.3594, -0.5938, 0.0), (0.2812, -0.6406, 0.0), (0.2969, -0.6562, 0.0), (0.2812, -0.7344, 0.0), (0.3438, -0.7344, 0.0), (0.4062, -0.6406, 0.0), (0.4062, -0.6719, 0.0), (0.3906, -0.6562, 0.0), (0.4219, -0.6562, 0.0), (0.8438, -0.7031, 0.0), (0.8438, -0.7344, 0.0), (0.8281, -0.7188, 0.0), (0.8594, -0.7188, 0.0), (0.9062, -0.6406, 0.0), (0.9062, -0.6719, 0.0), (0.8906, -0.6562, 0.0), (0.9219, -0.6562, 0.0), (-0.4844, -0.03125, 0.0), (-0.4688, -0.07812, 0.0), (-0.4062, -0.07812, 0.0), (-0.4062, -0.1094, 0.0), (-0.3906, -0.09375, 0.0), (-0.4688, -0.2031, 0.0), (-0.4688, -0.2344, 0.0), (-0.4844, -0.2188, 0.0), (-0.4531, -0.2188, 0.0), (-0.3438, -0.2031, 0.0), (-0.3438, -0.2344, 0.0), (-0.3594, -0.2188, 0.0), (-0.3281, -0.2188, 0.0), (-0.2812, -0.2031, 0.0), (-0.2969, -0.2188, 0.0), (-0.4688, -0.3594, 0.0), (-0.4844, -0.3438, 0.0), (-0.4531, -0.3438, 0.0), (-0.4062, -0.3281, 0.0), (-0.4219, -0.3438, 0.0), (-0.4688, -0.3906, 0.0), (-0.3438, -0.3906, 0.0), (-0.3281, -0.4062, 0.0), (-0.2812, -0.4531, 0.0), (-0.2812, -0.4844, 0.0), (-0.2969, -0.4688, 0.0), (-0.2656, -0.4688, 0.0), (-0.2031, -0.2812, 0.0), (-0.2188, -0.3594, 0.0), (-0.2344, -0.3438, 0.0), (-0.1562, -0.3281, 0.0), (-0.2344, -0.4062, 0.0), (-0.2188, -0.4844, 0.0), (-0.2031, -0.4688, 0.0), (-0.1719, -0.4688, 0.0), (-0.1406, -0.4688, 0.0), (-0.07812, -0.4062, 0.0), (-0.09375, -0.4844, 0.0), (-0.1094, -0.4688, 0.0), (-0.07812, -0.4688, 0.0), (-0.04688, -0.4688, 0.0), (0.5938, -0.4844, 0.0), (0.5781, -0.4688, 0.0), (0.9062, -0.4844, 0.0), (0.9219, -0.4688, 0.0), (0.9688, -0.4844, 0.0), (0.9531, -0.4688, 0.0), (-0.5312, 0.01562, 0.0), (-0.4688, 0.01562, 0.0), (-0.9062, -0.07812, 0.0), (-0.9062, -0.1094, 0.0), (-0.9219, -0.09375, 0.0), (-0.8906, -0.09375, 0.0), (-0.9688, -0.1719, 0.0), (-0.9688, -0.2031, 0.0), (-0.9688, -0.2344, 0.0), (-0.9844, -0.2188, 0.0), (-0.9531, -0.2188, 0.0), (-0.9062, -0.2031, 0.0), (-0.9219, -0.2188, 0.0), (-0.9844, -0.2812, 0.0), (-0.9844, -0.3438, 0.0), (-0.9688, -0.4219, 0.0), (-0.9844, -0.4062, 0.0), (-0.9688, -0.4531, 0.0), (-0.9688, -0.4844, 0.0), (-0.9844, -0.4688, 0.0), (-0.9531, -0.4688, 0.0), (-0.5938, -0.3906, 0.0), (-0.5781, -0.4062, 0.0), (-0.9688, -0.5469, 0.0), (-0.9844, -0.5312, 0.0), (-0.9688, -0.5781, 0.0), (-0.9688, -0.6094, 0.0), (-0.9844, -0.5938, 0.0), (-0.9688, -0.6406, 0.0), (-0.9688, -0.6719, 0.0), (-0.9844, -0.6562, 0.0), (-0.9688, -0.7031, 0.0), (-0.9688, -0.7344, 0.0), (-0.9844, -0.7188, 0.0), (-0.9531, -0.7188, 0.0), (-0.7812, -0.7031, 0.0), (-0.7812, -0.7344, 0.0), (-0.7969, -0.7188, 0.0), (-0.7656, -0.7188, 0.0), (-0.9688, -0.7656, 0.0), (-0.9844, -0.7812, 0.0), (-0.9688, -0.9219, 0.0), (-0.9844, -0.9062, 0.0), (-0.9688, -0.9531, 0.0), (-0.9688, -0.9844, 0.0), (-0.9844, -0.9688, 0.0), (-0.9531, -0.9688, 0.0), (-0.8438, -0.9844, 0.0), (-0.8281, -0.9688, 0.0), (-0.7812, -0.9531, 0.0), (-0.7812, -0.9844, 0.0), (-0.7969, -0.9688, 0.0), (-0.7656, -0.9688, 0.0), (-0.7188, -0.7969, 0.0), (-0.7344, -0.7812, 0.0), (-0.7031, -0.7812, 0.0), (-0.7188, -0.9219, 0.0), (-0.7188, -0.9531, 0.0), (-0.7188, -0.9844, 0.0), (-0.7344, -0.9688, 0.0), (-0.7031, -0.9688, 0.0), (-0.6562, -0.9531, 0.0), (-0.6562, -0.9844, 0.0), (-0.6719, -0.9688, 0.0), (-0.6406, -0.9688, 0.0), (-0.5938, -0.9531, 0.0), (-0.5938, -0.9844, 0.0), (-0.6094, -0.9688, 0.0), (-0.5781, -0.9688, 0.0), (-0.5312, -0.9531, 0.0), (-0.5312, -0.9844, 0.0), (-0.5469, -0.9688, 0.0), (-0.5156, -0.9688, 0.0), (-0.4062, -0.5781, 0.0), (-0.3906, -0.5938, 0.0), (-0.3438, -0.6406, 0.0), (-0.3281, -0.6562, 0.0), (-0.2812, -0.7031, 0.0), (-0.2969, -0.7188, 0.0), (-0.2656, -0.7188, 0.0), (-0.4688, -0.9844, 0.0), (-0.4844, -0.9688, 0.0), (-0.4531, -0.9688, 0.0), (-0.4062, -0.9844, 0.0), (-0.4219, -0.9688, 0.0), (-0.3906, -0.9688, 0.0), (-0.3438, -0.9531, 0.0), (-0.3438, -0.9844, 0.0), (-0.3594, -0.9688, 0.0), (-0.3281, -0.9688, 0.0), (-0.2812, -0.9531, 0.0), (-0.2969, -0.9688, 0.0), (-0.2656, -0.9688, 0.0), (-0.2188, -0.9219, 0.0), (-0.2344, -0.9062, 0.0), (-0.2188, -0.9531, 0.0), (-0.2344, -0.9688, 0.0), (-0.2031, -0.9688, 0.0), (-0.1562, -0.9531, 0.0), (-0.1719, -0.9688, 0.0), (-0.1406, -0.9688, 0.0), (-0.07812, -0.9062, 0.0), (-0.09375, -0.9531, 0.0), (-0.1094, -0.9688, 0.0), (-0.07812, -0.9688, 0.0), (-0.03125, -0.9531, 0.0), (-0.04688, -0.9688, 0.0), (-0.01562, -0.9688, 0.0), (0.03125, -0.2656, 0.0), (0.01562, -0.2812, 0.0), (0.03125, -0.3281, 0.0), (0.01562, -0.3438, 0.0), (0.04688, -0.3438, 0.0), (0.09375, -0.3281, 0.0), (0.07812, -0.3438, 0.0), (0.03125, -0.4531, 0.0), (0.03125, -0.4844, 0.0), (0.01562, -0.4688, 0.0), (0.04688, -0.4688, 0.0), (0.07812, -0.4688, 0.0), (0.1562, -0.4531, 0.0), (0.1562, -0.4844, 0.0), (0.1719, -0.4688, 0.0), (0.2188, -0.4531, 0.0), (0.2031, -0.4688, 0.0), (0.2344, -0.4688, 0.0), (0.3438, -0.4531, 0.0), (0.3438, -0.4844, 0.0), (0.3281, -0.4688, 0.0), (0.3594, -0.4688, 0.0), (0.4062, -0.4531, 0.0), (0.3906, -0.4688, 0.0), (0.4219, -0.4688, 0.0), (0.4688, -0.4844, 0.0), (0.4531, -0.4688, 0.0), (0.03125, -0.5156, 0.0), (0.01562, -0.5312, 0.0), (0.04688, -0.5312, 0.0), (0.09375, -0.5781, 0.0), (0.09375, -0.6094, 0.0), (0.07812, -0.5938, 0.0), (0.1094, -0.5938, 0.0), (0.03125, -0.6406, 0.0), (0.03125, -0.6719, 0.0), (0.01562, -0.6562, 0.0), (0.04688, -0.6562, 0.0), (0.03125, -0.7031, 0.0), (0.1562, -0.7344, 0.0), (0.1406, -0.7188, 0.0), (0.2031, -0.7188, 0.0), (0.04688, -0.7812, 0.0), (0.03125, -0.8281, 0.0), (0.03125, -0.8594, 0.0), (0.04688, -0.8438, 0.0), (0.09375, -0.8281, 0.0), (0.09375, -0.8594, 0.0), (0.07812, -0.8438, 0.0), (0.1094, -0.8438, 0.0), (0.03125, -0.9531, 0.0), (0.01562, -0.9688, 0.0), (0.04688, -0.9688, 0.0), (0.09375, -0.9531, 0.0), (0.07812, -0.9688, 0.0), (0.1094, -0.9688, 0.0), (0.1562, -0.9219, 0.0), (0.1562, -0.9531, 0.0), (0.2188, -0.9531, 0.0), (0.2812, -0.7656, 0.0), (0.2812, -0.7969, 0.0), (0.2656, -0.7812, 0.0), (0.2969, -0.7812, 0.0), (0.2812, -0.9219, 0.0), (0.2656, -0.9062, 0.0), (0.2969, -0.9062, 0.0), (0.2812, -0.9531, 0.0), (0.4062, -0.8906, 0.0), (0.4062, -0.9219, 0.0), (0.3906, -0.9062, 0.0), (0.4219, -0.9062, 0.0), (0.4688, -0.9531, 0.0), (0.5312, -0.5156, 0.0), (0.5312, -0.6094, 0.0), (0.5156, -0.5938, 0.0), (0.5469, -0.5938, 0.0), (0.5312, -0.7344, 0.0), (0.5469, -0.7188, 0.0), (0.5938, -0.7031, 0.0), (0.5938, -0.7344, 0.0), (0.5781, -0.7188, 0.0), (0.6094, -0.7188, 0.0), (0.6562, -0.6719, 0.0), (0.6406, -0.6562, 0.0), (0.6562, -0.7031, 0.0), (0.6562, -0.7344, 0.0), (0.6406, -0.7188, 0.0), (0.6719, -0.7188, 0.0), (0.5312, -0.7656, 0.0), (0.5312, -0.7969, 0.0), (0.5156, -0.7812, 0.0), (0.5469, -0.7812, 0.0), (0.5312, -0.9219, 0.0), (0.5156, -0.9062, 0.0), (0.5469, -0.9062, 0.0), (0.5312, -0.9531, 0.0), (0.6562, -0.8906, 0.0), (0.6406, -0.9062, 0.0), (0.6719, -0.9062, 0.0), (0.7969, -0.7812, 0.0), (0.7812, -0.8281, 0.0), (0.7812, -0.8594, 0.0), (0.7656, -0.8438, 0.0), (0.7969, -0.8438, 0.0), (0.8281, -0.8438, 0.0), (-0.5156, -0.01562, 0.0), (-0.01562, -0.5156, 0.0), (-0.01562, -0.2656, 0.0), (-0.7656, -0.7656, 0.0), (0.2344, -0.5156, 0.0), (0.4844, -0.7656, 0.0), (-0.6406, -0.01562, 0.0), (-0.6406, -0.1406, 0.0), (-0.1406, -0.5156, 0.0), (-0.1406, -0.6406, 0.0), (0.3594, -0.5156, 0.0), (0.4844, -0.6406, 0.0), (0.8594, -0.6406, 0.0), (-0.3906, -0.1406, 0.0), (-0.2656, -0.1406, 0.0), (-0.2656, -0.3906, 0.0), (-0.8906, -0.1406, 0.0), (-0.5156, -0.3906, 0.0), (-0.2656, -0.6406, 0.0), (0.1094, -0.6406, 0.0), (0.3594, -0.7656, 0.0), (0.6094, -0.5156, 0.0), (0.6094, -0.7656, 0.0), (0.6094, -0.8906, 0.0), (0.7344, -0.8906, 0.0), (-0.07812, -0.5156, 0.0), (0.4844, -0.5781, 0.0), (0.9219, -0.5156, 0.0), (0.9219, -0.5781, 0.0), (-0.2656, -0.3281, 0.0), (-0.07812, -0.2656, 0.0), (-0.01562, -0.3281, 0.0), (-0.2656, -0.5781, 0.0), (-0.07812, -0.7656, 0.0), (0.4219, -0.7656, 0.0), (0.6719, -0.5781, 0.0), (-0.7031, -0.07812, 0.0), (-0.7031, -0.2031, 0.0), (-0.6406, -0.2031, 0.0), (-0.2031, -0.5781, 0.0), (-0.01562, -0.7031, 0.0), (0.2969, -0.6406, 0.0), (0.4219, -0.6406, 0.0), (0.8594, -0.7031, 0.0), (0.9219, -0.6406, 0.0), (-0.3906, -0.07812, 0.0), (-0.4531, -0.2031, 0.0), (-0.3281, -0.2031, 0.0), (-0.2656, -0.2031, 0.0), (-0.4531, -0.3281, 0.0), (-0.3281, -0.3906, 0.0), (-0.2656, -0.4531, 0.0), (-0.1406, -0.4531, 0.0), (-0.07812, -0.4531, 0.0), (-0.8906, -0.07812, 0.0), (-0.9531, -0.2031, 0.0), (-0.8906, -0.2031, 0.0), (-0.7656, -0.2031, 0.0), (-0.9531, -0.4531, 0.0), (-0.5781, -0.3906, 0.0), (-0.9531, -0.7031, 0.0), (-0.7656, -0.7031, 0.0), (-0.9531, -0.9531, 0.0), (-0.7656, -0.9531, 0.0), (-0.7031, -0.7656, 0.0), (-0.7031, -0.9531, 0.0), (-0.6406, -0.9531, 0.0), (-0.5781, -0.9531, 0.0), (-0.5156, -0.9531, 0.0), (-0.3906, -0.5781, 0.0), (-0.3281, -0.6406, 0.0), (-0.2656, -0.7031, 0.0), (-0.3281, -0.9531, 0.0), (-0.2656, -0.9531, 0.0), (-0.2031, -0.9531, 0.0), (-0.1406, -0.9531, 0.0), (-0.07812, -0.9531, 0.0), (-0.01562, -0.9531, 0.0), (0.04688, -0.3281, 0.0), (0.04688, -0.4531, 0.0), (0.1719, -0.4531, 0.0), (0.2344, -0.4531, 0.0), (0.3594, -0.4531, 0.0), (0.4219, -0.4531, 0.0), (0.04688, -0.5156, 0.0), (0.1094, -0.5781, 0.0), (0.04688, -0.6406, 0.0), (0.04688, -0.8281, 0.0), (0.1094, -0.8281, 0.0), (0.04688, -0.9531, 0.0), (0.1094, -0.9531, 0.0), (0.1719, -0.9531, 0.0), (0.2344, -0.9531, 0.0), (0.2969, -0.7656, 0.0), (0.2969, -0.9531, 0.0), (0.4219, -0.8906, 0.0), (0.4844, -0.9531, 0.0), (0.6094, -0.7031, 0.0), (0.6719, -0.7031, 0.0), (0.5469, -0.7656, 0.0), (0.5469, -0.9531, 0.0), (0.6719, -0.8906, 0.0), (0.7969, -0.7656, 0.0), (0.7969, -0.8281, 0.0), (-0.5469, -0.04688, 0.0), (-0.04688, -0.5469, 0.0), (-0.01562, -0.5469, 0.0), (0.4531, -0.5156, 0.0), (-0.2969, -0.04688, 0.0), (-0.01562, -0.2969, 0.0), (-0.7656, -0.7969, 0.0), (-0.04688, -0.7656, 0.0), (0.2344, -0.5469, 0.0), (0.2031, -0.7969, 0.0), (0.4531, -0.7656, 0.0), (0.4531, -0.7969, 0.0), (0.4844, -0.7969, 0.0), (0.7031, -0.5469, 0.0), (0.7344, -0.5469, 0.0), (0.7031, -0.7969, 0.0), (-0.6719, -0.1406, 0.0), (-0.5469, -0.1406, 0.0), (-0.1719, -0.6719, 0.0), (-0.1406, -0.6719, 0.0), (-0.01562, -0.6719, 0.0), (0.3281, -0.6406, 0.0), (0.3281, -0.6719, 0.0), (0.4531, -0.6406, 0.0), (0.4531, -0.6719, 0.0), (0.8594, -0.5469, 0.0), (0.8594, -0.6719, 0.0), (-0.3906, -0.04688, 0.0), (-0.2969, -0.1406, 0.0), (-0.2969, -0.1719, 0.0), (-0.2656, -0.1719, 0.0), (-0.2969, -0.4219, 0.0), (-0.1719, -0.2656, 0.0), (-0.1719, -0.2969, 0.0), (-0.1406, -0.2969, 0.0), (-0.04688, -0.4219, 0.0), (-0.9219, -0.04688, 0.0), (-0.8906, -0.04688, 0.0), (-0.9219, -0.1406, 0.0), (-0.9219, -0.1719, 0.0), (-0.8906, -0.1719, 0.0), (-0.7656, -0.1719, 0.0), (-0.5469, -0.3906, 0.0), (-0.5469, -0.4219, 0.0), (-0.7656, -0.9219, 0.0), (-0.3906, -0.5469, 0.0), (-0.2969, -0.6406, 0.0), (-0.2969, -0.6719, 0.0), (-0.2656, -0.6719, 0.0), (-0.2969, -0.9219, 0.0), (-0.2656, -0.9219, 0.0), (-0.04688, -0.9219, 0.0), (-0.01562, -0.9219, 0.0), (0.2031, -0.4219, 0.0), (0.3281, -0.3906, 0.0), (0.3281, -0.4219, 0.0), (0.3594, -0.4219, 0.0), (0.07812, -0.6406, 0.0), (0.07812, -0.7656, 0.0), (0.07812, -0.7969, 0.0), (0.2031, -0.9219, 0.0), (0.2344, -0.9219, 0.0), (0.3281, -0.7656, 0.0), (0.3281, -0.7969, 0.0), (0.3594, -0.7969, 0.0), (0.3281, -0.9219, 0.0), (0.3594, -0.9219, 0.0), (0.4531, -0.9219, 0.0), (0.4844, -0.9219, 0.0), (0.6094, -0.5469, 0.0), (0.6094, -0.6719, 0.0), (0.7031, -0.6406, 0.0), (0.5781, -0.7656, 0.0), (0.5781, -0.7969, 0.0), (0.5781, -0.9219, 0.0), (0.6094, -0.9219, 0.0), (0.7031, -0.8906, 0.0), (0.8281, -0.7656, 0.0), (0.8281, -0.7969, 0.0), (-0.6094, -0.01562, 0.0), (-0.5469, -0.07812, 0.0), (-0.5469, -0.1094, 0.0), (-0.1094, -0.5156, 0.0), (-0.1094, -0.5469, 0.0), (-0.07812, -0.6094, 0.0), (-0.04688, -0.5781, 0.0), (-0.04688, -0.6094, 0.0), (0.3906, -0.5781, 0.0), (0.3906, -0.6094, 0.0), (0.4219, -0.6094, 0.0), (0.4531, -0.6094, 0.0), (0.4844, -0.6094, 0.0), (0.8906, -0.5156, 0.0), (0.8906, -0.5469, 0.0), (0.9219, -0.5469, 0.0), (0.8906, -0.5781, 0.0), (0.8906, -0.6094, 0.0), (0.9219, -0.6094, 0.0), (-0.3594, -0.07812, 0.0), (-0.2969, -0.07812, 0.0), (-0.2969, -0.1094, 0.0), (-0.3594, -0.2656, 0.0), (-0.2656, -0.3594, 0.0), (-0.1094, -0.2656, 0.0), (-0.1094, -0.2969, 0.0), (-0.1094, -0.3594, 0.0), (-0.8594, -0.1094, 0.0), (-0.3594, -0.5156, 0.0), (-0.3594, -0.5469, 0.0), (-0.3281, -0.5469, 0.0), (-0.3281, -0.6094, 0.0), (-0.2969, -0.6094, 0.0), (-0.2656, -0.6094, 0.0), (-0.1094, -0.7656, 0.0), (-0.1094, -0.7969, 0.0), (-0.07812, -0.7969, 0.0), (-0.1094, -0.8281, 0.0), (0.1406, -0.5156, 0.0), (0.1406, -0.5781, 0.0), (0.1406, -0.6094, 0.0), (0.1406, -0.7656, 0.0), (0.2031, -0.8281, 0.0), (0.3906, -0.7656, 0.0), (0.3906, -0.7969, 0.0), (0.4219, -0.7969, 0.0), (0.7031, -0.5781, 0.0), (0.7031, -0.6094, 0.0), (0.6406, -0.8594, 0.0), (0.6719, -0.8594, 0.0), (0.7031, -0.8594, 0.0), (0.7344, -0.8594, 0.0), (-0.2344, -0.1406, 0.0), (-0.2344, -0.1719, 0.0), (-0.1406, -0.2344, 0.0), (-0.1094, -0.2031, 0.0), (-0.7031, -0.1094, 0.0), (-0.7344, -0.2031, 0.0), (-0.7344, -0.2344, 0.0), (-0.7031, -0.2344, 0.0), (-0.6094, -0.1406, 0.0), (-0.6094, -0.2031, 0.0), (-0.6094, -0.2344, 0.0), (-0.5781, -0.2344, 0.0), (-0.5469, -0.2344, 0.0), (-0.5156, -0.2344, 0.0), (-0.7344, -0.7031, 0.0), (-0.7031, -0.7344, 0.0), (-0.2031, -0.5469, 0.0), (-0.2344, -0.5781, 0.0), (-0.2344, -0.6719, 0.0), (-0.2344, -0.7031, 0.0), (-0.1719, -0.7031, 0.0), (-0.1094, -0.6406, 0.0), (-0.07812, -0.7344, 0.0), (-0.04688, -0.7031, 0.0), (-0.04688, -0.7344, 0.0), (-0.01562, -0.7344, 0.0), (0.2656, -0.5156, 0.0), (0.2656, -0.5469, 0.0), (0.3281, -0.6094, 0.0), (0.3594, -0.6094, 0.0), (0.2969, -0.6719, 0.0), (0.2656, -0.7344, 0.0), (0.2969, -0.7344, 0.0), (0.3594, -0.7344, 0.0), (0.3906, -0.6719, 0.0), (0.4219, -0.6719, 0.0), (0.7969, -0.7344, 0.0), (0.8281, -0.7031, 0.0), (0.8281, -0.7344, 0.0), (0.8906, -0.6406, 0.0), (0.8906, -0.6719, 0.0), (-0.4844, -0.04688, 0.0), (-0.4219, -0.1094, 0.0), (-0.3906, -0.1094, 0.0), (-0.4844, -0.2031, 0.0), (-0.4844, -0.2344, 0.0), (-0.3594, -0.2344, 0.0), (-0.3281, -0.2344, 0.0), (-0.2969, -0.2031, 0.0), (-0.2969, -0.2344, 0.0), (-0.4844, -0.3594, 0.0), (-0.4531, -0.3594, 0.0), (-0.4219, -0.3281, 0.0), (-0.4219, -0.3594, 0.0), (-0.4844, -0.3906, 0.0), (-0.3281, -0.4219, 0.0), (-0.2969, -0.4531, 0.0), (-0.2969, -0.4844, 0.0), (-0.2031, -0.2969, 0.0), (-0.2344, -0.3281, 0.0), (-0.2344, -0.3594, 0.0), (-0.1719, -0.3281, 0.0), (-0.1406, -0.3594, 0.0), (-0.2344, -0.3906, 0.0), (-0.2031, -0.4844, 0.0), (-0.1719, -0.4531, 0.0), (-0.1094, -0.3906, 0.0), (-0.07812, -0.4219, 0.0), (-0.1094, -0.4531, 0.0), (-0.1094, -0.4844, 0.0), (-0.07812, -0.4844, 0.0), (-0.04688, -0.4531, 0.0), (-0.04688, -0.4844, 0.0), (0.5156, -0.4844, 0.0), (0.5781, -0.4844, 0.0), (0.9219, -0.4844, 0.0), (0.9531, -0.4844, 0.0), (-0.9219, -0.07812, 0.0), (-0.9219, -0.1094, 0.0), (-0.8906, -0.1094, 0.0), (-0.9531, -0.1719, 0.0), (-0.9844, -0.2031, 0.0), (-0.9844, -0.2344, 0.0), (-0.9531, -0.2344, 0.0), (-0.9219, -0.2031, 0.0), (-0.9219, -0.2344, 0.0), (-0.9844, -0.2656, 0.0), (-0.9844, -0.2969, 0.0), (-0.9844, -0.3281, 0.0), (-0.9844, -0.3594, 0.0), (-0.9844, -0.3906, 0.0), (-0.9844, -0.4219, 0.0), (-0.9531, -0.4219, 0.0), (-0.9844, -0.4531, 0.0), (-0.9844, -0.4844, 0.0), (-0.9844, -0.5156, 0.0), (-0.9844, -0.5469, 0.0), (-0.9844, -0.5781, 0.0), (-0.9844, -0.6094, 0.0), (-0.9844, -0.6406, 0.0), (-0.9844, -0.6719, 0.0), (-0.9844, -0.7031, 0.0), (-0.9844, -0.7344, 0.0), (-0.7969, -0.7344, 0.0), (-0.7656, -0.7344, 0.0), (-0.9844, -0.7656, 0.0), (-0.9844, -0.7969, 0.0), (-0.9844, -0.9219, 0.0), (-0.9844, -0.9531, 0.0), (-0.9844, -0.9844, 0.0), (-0.9531, -0.9844, 0.0), (-0.8594, -0.9844, 0.0), (-0.8281, -0.9844, 0.0), (-0.7969, -0.9844, 0.0), (-0.7656, -0.9844, 0.0), (-0.7344, -0.7969, 0.0), (-0.7031, -0.7969, 0.0), (-0.7344, -0.9219, 0.0), (-0.7344, -0.9531, 0.0), (-0.7344, -0.9844, 0.0), (-0.7031, -0.9844, 0.0), (-0.6719, -0.9531, 0.0), (-0.6719, -0.9844, 0.0), (-0.6406, -0.9844, 0.0), (-0.6094, -0.9531, 0.0), (-0.6094, -0.9844, 0.0), (-0.5781, -0.9844, 0.0), (-0.5469, -0.9531, 0.0), (-0.5469, -0.9844, 0.0), (-0.5156, -0.9844, 0.0), (-0.2969, -0.7031, 0.0), (-0.4844, -0.9844, 0.0), (-0.4531, -0.9844, 0.0), (-0.4219, -0.9844, 0.0), (-0.3906, -0.9844, 0.0), (-0.3594, -0.9531, 0.0), (-0.3594, -0.9844, 0.0), (-0.3281, -0.9844, 0.0), (-0.2969, -0.9531, 0.0), (-0.2344, -0.9219, 0.0), (-0.2344, -0.9531, 0.0), (-0.1719, -0.9531, 0.0), (-0.07812, -0.9219, 0.0), (-0.1094, -0.9531, 0.0), (-0.04688, -0.9531, 0.0), (0.01562, -0.2656, 0.0), (0.04688, -0.2969, 0.0), (0.01562, -0.3281, 0.0), (0.04688, -0.3594, 0.0), (0.07812, -0.3281, 0.0), (0.07812, -0.3594, 0.0), (0.04688, -0.4219, 0.0), (0.01562, -0.4531, 0.0), (0.01562, -0.4844, 0.0), (0.07812, -0.4844, 0.0), (0.1719, -0.4219, 0.0), (0.1406, -0.4844, 0.0), (0.1719, -0.4844, 0.0), (0.2031, -0.4531, 0.0), (0.2344, -0.4844, 0.0), (0.2656, -0.4844, 0.0), (0.3281, -0.4531, 0.0), (0.3281, -0.4844, 0.0), (0.3594, -0.4844, 0.0), (0.3906, -0.4531, 0.0), (0.4219, -0.4844, 0.0), (0.4531, -0.4844, 0.0), (0.01562, -0.5156, 0.0), (0.01562, -0.5469, 0.0), (0.07812, -0.5781, 0.0), (0.07812, -0.6094, 0.0), (0.1094, -0.6094, 0.0), (0.01562, -0.6406, 0.0), (0.01562, -0.6719, 0.0), (0.04688, -0.6719, 0.0), (0.01562, -0.7031, 0.0), (0.1406, -0.7344, 0.0), (0.2031, -0.7031, 0.0), (0.2031, -0.7344, 0.0), (0.04688, -0.8594, 0.0), (0.07812, -0.8281, 0.0), (0.07812, -0.8594, 0.0), (0.1094, -0.8594, 0.0), (0.01562, -0.9531, 0.0), (0.07812, -0.9531, 0.0), (0.1406, -0.9219, 0.0), (0.1719, -0.9219, 0.0), (0.1406, -0.9531, 0.0), (0.2031, -0.9531, 0.0), (0.2656, -0.7656, 0.0), (0.2656, -0.7969, 0.0), (0.2969, -0.7969, 0.0), (0.2656, -0.9219, 0.0), (0.2969, -0.9219, 0.0), (0.2656, -0.9531, 0.0), (0.3281, -0.9531, 0.0), (0.3906, -0.8906, 0.0), (0.3906, -0.9219, 0.0), (0.4219, -0.9219, 0.0), (0.5156, -0.5156, 0.0), (0.5156, -0.5781, 0.0), (0.5156, -0.6094, 0.0), (0.5469, -0.6094, 0.0), (0.5781, -0.6094, 0.0), (0.5156, -0.6406, 0.0), (0.5156, -0.7344, 0.0), (0.5469, -0.7344, 0.0), (0.5781, -0.7031, 0.0), (0.5781, -0.7344, 0.0), (0.6094, -0.7344, 0.0), (0.6406, -0.6719, 0.0), (0.6719, -0.6719, 0.0), (0.6406, -0.7031, 0.0), (0.6406, -0.7344, 0.0), (0.5156, -0.7656, 0.0), (0.5156, -0.7969, 0.0), (0.5469, -0.7969, 0.0), (0.5156, -0.9219, 0.0), (0.5469, -0.9219, 0.0), (0.5156, -0.9531, 0.0), (0.6406, -0.8906, 0.0), (0.7656, -0.7656, 0.0), (0.7969, -0.7969, 0.0), (0.7656, -0.8281, 0.0), (0.7656, -0.8594, 0.0), (0.7969, -0.8594, 0.0), (0.8281, -0.8281, 0.0), (0.8281, -0.8594, 0.0)], [(501, 4), (508, 3), (569, 14), (570, 15), (582, 26), (587, 15), (647, 103), (649, 72), (736, 97), (743, 33), (764, 56), (798, 90), (805, 97), (808, 33), (829, 56), (839, 64), (846, 72), (870, 96), (872, 97), (1159, 171), (1210, 133), (1211, 296), (1252, 312), (1257, 139), (1258, 142), (498, 133), (505, 139), (508, 142), (535, 167), (554, 185), (559, 189), (569, 201), (570, 202), (587, 221), (665, 296), (736, 376), (808, 201), (819, 213), (829, 221), (874, 266), (1001, 385), (1020, 392), (1087, 407), (1157, 171), (1407, 358), (1477, 1004), (1491, 1075), (1505, 1146), (1539, 1331), (1574, 874), (981, 1574), (1583, 996), (995, 1583), (1588, 1001), (1590, 846), (1004, 1590), (1591, 847), (1591, 652), (1598, 1016), (1626, 1053), (1632, 824), (1061, 1632), (1645, 870), (1654, 1089), (1655, 1089), (1655, 847), (1088, 1655), (1673, 636), (1673, 1113), (1674, 1113), (1675, 546), (1691, 1140), (1703, 1153), (1707, 1157), (1719, 776), (1746, 1210), (1746, 665), (1778, 501), (1844, 1351), (1365, 1850)], [(1470, 498, 3, 505), (1472, 529, 8, 532), (1474, 515, 11, 524), (1475, 523, 10, 538), (1478, 542, 21, 595), (1480, 544, 23, 597), (1481, 596, 22, 609), (1484, 598, 24, 612), (1485, 579, 25, 613), (1486, 618, 31, 619), (1487, 575, 20, 620), (1490, 565, 27, 583), (1494, 584, 28, 628), (1495, 629, 41, 816), (1497, 633, 44, 818), (1500, 637, 65, 840), (1501, 836, 62, 877), (1503, 639, 70, 844), (1504, 643, 71, 845), (1505, 884, 102, 885), (1506, 886, 104, 887), (1509, 888, 105, 889), (1510, 769, 60, 893), (1512, 662, 75, 784), (1515, 854, 78, 897), (1516, 898, 107, 899), (1518, 773, 63, 901), (1522, 790, 81, 910), (1523, 912, 111, 913), (1524, 857, 82, 914), (1525, 916, 112, 917), (1527, 774, 66, 919), (1529, 685, 84, 792), (1531, 776, 68, 923), (1533, 755, 46, 924), (1534, 690, 47, 756), (1535, 925, 113, 926), (1539, 859, 85, 928), (1540, 696, 86, 795), (1541, 779, 69, 930), (1542, 931, 116, 932), (1543, 757, 49, 933), (1544, 934, 117, 935), (1545, 796, 88, 936), (1546, 938, 118, 939), (1547, 745, 35, 940), (1548, 942, 119, 943), (1549, 945, 120, 946), (1550, 948, 121, 949), (1552, 797, 89, 952), (1555, 863, 90, 953), (1556, 715, 91, 799), (1559, 957, 122, 958), (1561, 960, 123, 961), (1562, 759, 51, 962), (1563, 723, 52, 760), (1564, 967, 125, 968), (1566, 746, 36, 972), (1568, 973, 127, 974), (1569, 735, 53, 761), (1571, 739, 98, 806), (1572, 740, 54, 762), (1573, 979, 129, 980), (1575, 982, 380, 983), (1576, 749, 138, 984), (1577, 985, 143, 753), (1578, 986, 381, 987), (1579, 771, 161, 989), (1580, 777, 165, 991), (1582, 758, 149, 994), (1584, 997, 170, 781), (1585, 998, 384, 999), (1586, 766, 156, 1000), (1593, 848, 241, 1007), (1594, 833, 225, 1009), (1595, 1012, 243, 850), (1596, 1013, 389, 1014), (1597, 1015, 244, 851), (1600, 853, 246, 1019), (1602, 1022, 249, 856), (1604, 838, 231, 1024), (1608, 789, 181, 1028), (1610, 1029, 394, 1030), (1612, 1032, 254, 858), (1613, 1033, 395, 1034), (1615, 841, 234, 1037), (1617, 1039, 397, 1040), (1618, 820, 214, 1043), (1619, 794, 188, 1045), (1620, 1046, 256, 860), (1621, 1047, 398, 1048), (1622, 843, 235, 1049), (1629, 1056, 399, 1057), (1631, 1059, 258, 864), (1634, 1063, 400, 1064), (1635, 823, 216, 1065), (1636, 1066, 217, 825), (1637, 1067, 401, 1068), (1638, 801, 195, 1069), (1640, 867, 260, 1071), (1642, 811, 203, 1073), (1643, 802, 196, 1075), (1644, 868, 261, 1077), (1646, 1078, 218, 826), (1648, 1081, 406, 1082), (1649, 871, 264, 1083), (1650, 1084, 265, 873), (1651, 1085, 219, 827), (1656, 1090, 209, 576), (1657, 1091, 408, 1092), (1658, 630, 267, 1095), (1662, 1098, 409, 1099), (1664, 1101, 410, 1102), (1665, 577, 210, 1103), (1666, 1104, 211, 578), (1667, 1105, 411, 1106), (1669, 1108, 270, 634), (1670, 1109, 412, 1110), (1676, 599, 232, 1118), (1682, 1126, 416, 1127), (1683, 878, 273, 1128), (1684, 638, 274, 1130), (1685, 1131, 417, 1132), (1686, 581, 215, 1133), (1687, 1134, 236, 601), (1688, 1135, 418, 1136), (1690, 1138, 276, 640), (1691, 1139, 222, 588), (1696, 1142, 238, 603), (1697, 1143, 419, 1144), (1698, 882, 278, 1145), (1699, 1148, 281, 645), (1700, 1149, 420, 1150), (1704, 604, 239, 1154), (1709, 649, 283, 1160), (1711, 1162, 422, 1163), (1712, 650, 284, 1164), (1715, 1169, 424, 1170), (1716, 653, 285, 1171), (1717, 1172, 425, 1173), (1718, 522, 155, 1174), (1722, 1176, 286, 655), (1725, 1180, 288, 656), (1726, 1182, 175, 543), (1727, 657, 289, 1185), (1728, 1186, 290, 658), (1729, 1187, 428, 1188), (1730, 527, 159, 1189), (1731, 1190, 163, 531), (1734, 607, 242, 1193), (1735, 894, 291, 1195), (1739, 1199, 431, 1200), (1742, 1202, 295, 664), (1743, 1203, 432, 1204), (1744, 1206, 178, 545), (1745, 1207, 433, 1208), (1750, 1216, 435, 1217), (1751, 1220, 436, 1221), (1752, 666, 300, 1222), (1753, 1223, 301, 667), (1755, 1225, 438, 1226), (1756, 668, 302, 1227), (1757, 1228, 303, 669), (1759, 1230, 179, 547), (1760, 903, 304, 1232), (1761, 1233, 306, 670), (1762, 1234, 441, 1235), (1763, 907, 307, 1237), (1766, 1240, 308, 672), (1769, 673, 309, 1243), (1772, 911, 310, 1246), (1774, 1247, 443, 1248), (1775, 674, 311, 1249), (1779, 1251, 444, 1252), (1780, 677, 313, 1254), (1781, 1255, 445, 1256), (1782, 1259, 314, 678), (1783, 1260, 446, 1261), (1784, 617, 252, 1262), (1786, 1264, 317, 681), (1787, 1265, 447, 1266), (1788, 680, 316, 1267), (1789, 1268, 318, 682), (1796, 1272, 449, 1273), (1798, 1274, 320, 684), (1799, 1275, 450, 1276), (1801, 1280, 451, 1281), (1802, 1282, 322, 686), (1804, 1285, 186, 555), (1805, 1286, 452, 1287), (1806, 1288, 323, 687), (1807, 1289, 453, 1290), (1808, 1293, 454, 1294), (1810, 1296, 146, 512), (1813, 1300, 324, 688), (1814, 1301, 455, 1302), (1817, 689, 325, 1305), (1818, 1307, 457, 1308), (1819, 511, 145, 1309), (1820, 1310, 458, 1311), (1823, 1314, 329, 692), (1824, 1315, 459, 1316), (1825, 691, 328, 1317), (1827, 1319, 460, 1320), (1828, 557, 187, 1321), (1830, 1323, 461, 1324), (1831, 694, 330, 1325), (1832, 1326, 331, 695), (1833, 1327, 462, 1328), (1834, 499, 134, 1329), (1835, 1334, 334, 697), (1836, 1337, 464, 1338), (1837, 698, 335, 1339), (1838, 1340, 465, 1341), (1839, 560, 190, 1342), (1841, 1344, 466, 1345), (1842, 699, 336, 1346), (1843, 1347, 337, 700), (1845, 1352, 339, 701), (1847, 937, 340, 1358), (1848, 1359, 342, 703), (1849, 1362, 343, 704), (1853, 705, 344, 1369), (1858, 1373, 474, 1374), (1863, 1380, 349, 708), (1864, 513, 148, 1382), (1866, 1383, 351, 710), (1867, 1384, 477, 1385), (1868, 561, 192, 1386), (1870, 711, 352, 1389), (1875, 1396, 480, 1397), (1876, 622, 257, 1398), (1878, 1400, 481, 1401), (1880, 1403, 356, 716), (1884, 719, 359, 1410), (1886, 1412, 483, 1413), (1887, 624, 259, 1414), (1892, 1422, 362, 721), (1893, 1423, 363, 722), (1894, 1424, 150, 516), (1895, 1425, 486, 1426), (1896, 963, 364, 1427), (1897, 1428, 487, 1429), (1898, 966, 367, 1430), (1899, 1431, 368, 726), (1902, 1433, 488, 1434), (1903, 970, 370, 1435), (1904, 1437, 135, 501), (1906, 1438, 489, 1439), (1911, 733, 372, 1442), (1913, 1444, 490, 1445), (1914, 566, 197, 1446), (1915, 1447, 491, 1448), (1917, 1449, 374, 734), (1918, 1450, 492, 1451), (1919, 1453, 151, 517), (1920, 1454, 493, 1455), (1921, 975, 375, 1456), (1923, 976, 376, 1459), (1924, 1460, 377, 737), (1927, 978, 378, 1464), (1929, 1466, 495, 1467), (1930, 741, 379, 1468), (984, 138, 504, 1471), (989, 161, 529, 1472), (990, 1473, 534, 166), (383, 991, 1473, 990), (994, 149, 515, 1474), (997, 1475, 538, 170), (384, 1000, 1475, 997), (1000, 156, 523, 1475), (1003, 172, 540, 1476), (1005, 240, 605, 1477), (1007, 241, 606, 1479), (1010, 1480, 597, 230), (388, 1011, 1480, 1010), (1015, 1481, 609, 244), (390, 1017, 1481, 1015), (1017, 229, 596, 1481), (1019, 246, 610, 1482), (1021, 1483, 611, 248), (1022, 1484, 612, 249), (393, 1024, 1484, 1022), (1024, 231, 598, 1484), (1025, 1485, 613, 250), (1032, 1486, 619, 254), (395, 1035, 1486, 1032), (1035, 253, 618, 1486), (1038, 1487, 620, 255), (397, 1041, 1487, 1038), (1041, 208, 575, 1487), (1046, 1488, 621, 256), (398, 1049, 1488, 1046), (1049, 235, 600, 1488), (1059, 1489, 623, 258), (1066, 1490, 583, 217), (401, 1069, 1490, 1066), (1069, 195, 565, 1490), (1078, 1492, 585, 218), (405, 1080, 1492, 1078), (1083, 264, 627, 1493), (1084, 1494, 628, 265), (1090, 1495, 816, 209), (408, 1093, 1495, 1090), (1103, 210, 817, 1496), (1104, 1497, 818, 211), (411, 1107, 1497, 1104), (1107, 269, 633, 1497), (1108, 1498, 876, 270), (412, 1111, 1498, 1108), (414, 1118, 1499, 1116), (1118, 232, 839, 1499), (1119, 1500, 840, 233), (1123, 228, 836, 1501), (1133, 215, 821, 1502), (1134, 1503, 844, 236), (418, 1137, 1503, 1134), (1137, 275, 639, 1503), (1142, 1504, 845, 238), (419, 1145, 1504, 1142), (1145, 278, 643, 1504), (1147, 280, 884, 1505), (1160, 283, 886, 1506), (422, 1164, 1507, 1161), (1165, 173, 782, 1508), (1176, 1509, 889, 286), (1186, 1510, 893, 290), (428, 1189, 1510, 1186), (1189, 159, 769, 1510), (430, 1195, 1511, 1194), (1195, 291, 660, 1511), (1198, 1512, 784, 176), (431, 1201, 1512, 1198), (1201, 293, 662, 1512), (1202, 1513, 896, 295), (432, 1205, 1513, 1202), (1206, 1514, 786, 178), (433, 1209, 1514, 1206), (1212, 1515, 897, 297), (434, 1214, 1515, 1212), (1214, 247, 854, 1515), (1215, 1516, 899, 299), (435, 1218, 1516, 1215), (1218, 298, 898, 1516), (436, 1222, 1517, 1219), (1222, 300, 900, 1517), (1223, 1518, 901, 301), (1227, 302, 902, 1519), (1231, 1520, 788, 180), (440, 1232, 1520, 1231), (1233, 1521, 906, 306), (441, 1236, 1521, 1233), (1245, 182, 790, 1522), (1249, 311, 912, 1523), (1259, 1524, 914, 314), (446, 1262, 1524, 1259), (1262, 252, 857, 1524), (1264, 1525, 917, 317), (447, 1267, 1525, 1264), (1267, 316, 916, 1525), (1268, 1526, 918, 318), (1274, 1528, 920, 320), (450, 1277, 1528, 1274), (1278, 1529, 792, 185), (1279, 321, 685, 1529), (1288, 1530, 922, 323), (453, 1291, 1530, 1288), (454, 1295, 1531, 1292), (455, 1303, 1532, 1300), (1306, 1533, 924, 326), (457, 1309, 1533, 1306), (1309, 145, 755, 1533), (1312, 327, 690, 1534), (1314, 1535, 926, 329), (459, 1317, 1535, 1314), (1317, 328, 925, 1535), (460, 1321, 1536, 1318), (1321, 187, 793, 1536), (461, 1325, 1537, 1322), (1325, 330, 927, 1537), (462, 1329, 1538, 1326), (1330, 1539, 928, 332), (1332, 1540, 795, 189), (1333, 333, 696, 1540), (1334, 1541, 930, 334), (463, 1336, 1541, 1334), (1336, 167, 779, 1541), (466, 1346, 1542, 1343), (1346, 336, 931, 1542), (1347, 1543, 933, 337), (467, 1349, 1543, 1347), (1349, 147, 757, 1543), (1352, 1544, 935, 339), (468, 1354, 1544, 1352), (1354, 338, 934, 1544), (469, 1357, 1545, 1355), (1357, 191, 796, 1545), (1359, 1546, 939, 342), (470, 1361, 1546, 1359), (1361, 341, 938, 1546), (1362, 1547, 940, 343), (471, 1364, 1547, 1362), (1364, 132, 745, 1547), (472, 1369, 1548, 1367), (1369, 344, 942, 1548), (1372, 1549, 946, 346), (474, 1375, 1549, 1372), (1375, 345, 945, 1549), (1377, 1550, 949, 348), (475, 1379, 1550, 1377), (1379, 347, 948, 1550), (1380, 1551, 950, 349), (476, 1382, 1551, 1380), (1383, 1552, 952, 351), (477, 1386, 1552, 1383), (1386, 192, 797, 1552), (478, 1389, 1553, 1387), (479, 1394, 1554, 1392), (1394, 353, 713, 1554), (1395, 1555, 953, 354), (480, 1398, 1555, 1395), (1398, 257, 863, 1555), (481, 1402, 1556, 1399), (1402, 355, 715, 1556), (482, 1410, 1557, 1408), (483, 1414, 1558, 1411), (1414, 259, 865, 1558), (484, 1417, 1559, 1415), (1417, 360, 957, 1559), (485, 1420, 1560, 1418), (1420, 194, 800, 1560), (1422, 1561, 961, 362), (1423, 1562, 962, 363), (1424, 1563, 760, 150), (486, 1427, 1563, 1424), (1427, 364, 723, 1563), (1431, 1564, 968, 368), (488, 1435, 1565, 1432), (1435, 370, 728, 1565), (1436, 1566, 972, 371), (490, 1446, 1567, 1443), (1446, 197, 803, 1567), (1449, 1568, 974, 374), (492, 1452, 1568, 1449), (1452, 373, 973, 1568), (1453, 1569, 761, 151), (493, 1456, 1569, 1453), (1456, 375, 735, 1569), (1460, 1570, 977, 377), (1461, 1571, 806, 199), (494, 1463, 1571, 1461), (1464, 378, 740, 1572), (495, 1468, 1573, 1465), (1468, 379, 979, 1573), (631, 268, 982, 1575), (982, 1576, 984, 380), (636, 271, 986, 1578), (988, 1579, 989, 382), (272, 877, 1579, 988), (877, 62, 771, 1579), (639, 1581, 780, 70), (275, 992, 1581, 639), (277, 879, 1582, 993), (879, 50, 758, 1582), (100, 642, 1583, 880), (643, 1584, 781, 71), (278, 999, 1584, 643), (999, 384, 997, 1584), (882, 1585, 999, 278), (101, 644, 1585, 882), (644, 279, 998, 1585), (998, 1586, 1000, 384), (279, 883, 1586, 998), (645, 281, 1001, 1587), (647, 282, 1002, 1589), (656, 288, 1006, 1592), (1006, 1593, 1007, 386), (288, 891, 1593, 1006), (1008, 1594, 1009, 387), (290, 893, 1594, 1008), (893, 60, 833, 1594), (660, 1595, 850, 74), (291, 1014, 1595, 660), (1014, 389, 1012, 1595), (894, 1596, 1014, 291), (661, 292, 1013, 1596), (662, 1597, 851, 75), (293, 1016, 1597, 662), (1016, 390, 1015, 1597), (895, 76, 785, 1599), (1018, 1600, 1019, 391), (295, 896, 1600, 1018), (896, 77, 853, 1600), (297, 897, 1601, 1020), (667, 301, 1023, 1603), (1023, 1604, 1024, 393), (301, 901, 1604, 1023), (901, 63, 838, 1604), (109, 670, 1605, 903), (671, 1606, 819, 45), (307, 1027, 1606, 671), (907, 1607, 1027, 307), (110, 672, 1607, 907), (672, 308, 1026, 1607), (308, 908, 1608, 1026), (908, 80, 789, 1608), (111, 676, 1609, 911), (678, 314, 1029, 1610), (1029, 1611, 1031, 394), (314, 914, 1611, 1029), (914, 82, 791, 1611), (679, 1612, 858, 83), (315, 1034, 1612, 679), (1034, 395, 1032, 1612), (915, 1613, 1034, 315), (112, 682, 1613, 915), (682, 318, 1033, 1613), (1033, 1614, 1035, 395), (318, 918, 1614, 1033), (1036, 1615, 1037, 396), (319, 919, 1615, 1036), (919, 66, 841, 1615), (321, 1040, 1616, 685), (1040, 397, 1038, 1616), (921, 1617, 1040, 321), (326, 924, 1618, 1042), (924, 46, 820, 1618), (332, 928, 1619, 1044), (928, 85, 794, 1619), (696, 1620, 860, 86), (333, 1048, 1620, 696), (1048, 398, 1046, 1620), (929, 1621, 1048, 333), (115, 697, 1621, 929), (697, 334, 1047, 1621), (1047, 1622, 1049, 398), (334, 930, 1622, 1047), (930, 69, 843, 1622), (700, 337, 1050, 1623), (337, 933, 1624, 1050), (933, 49, 822, 1624), (937, 1625, 1052, 340), (118, 704, 1625, 937), (704, 343, 1051, 1625), (343, 940, 1626, 1051), (940, 35, 810, 1626), (121, 708, 1627, 947), (708, 349, 1054, 1627), (350, 1057, 1628, 709), (1057, 399, 1055, 1628), (951, 1629, 1057, 350), (710, 351, 1056, 1629), (1056, 1630, 1058, 399), (351, 952, 1630, 1056), (952, 89, 862, 1630), (715, 1631, 864, 91), (355, 1060, 1631, 715), (358, 1062, 1632, 718), (956, 1633, 1062, 358), (959, 1634, 1064, 361), (123, 722, 1634, 959), (722, 363, 1063, 1634), (1063, 1635, 1065, 400), (363, 962, 1635, 1063), (962, 51, 823, 1635), (723, 1636, 825, 52), (364, 1068, 1636, 723), (1068, 401, 1066, 1636), (963, 1637, 1068, 364), (124, 725, 1637, 963), (725, 366, 1067, 1637), (1067, 1638, 1069, 401), (366, 965, 1638, 1067), (125, 727, 1639, 966), (727, 369, 1070, 1639), (369, 969, 1640, 1070), (969, 93, 867, 1640), (126, 730, 1641, 970), (730, 371, 1072, 1641), (1072, 1642, 1073, 402), (371, 972, 1642, 1072), (972, 36, 811, 1642), (1074, 1643, 1075, 403), (1076, 1644, 1077, 404), (735, 1646, 826, 53), (375, 1079, 1646, 735), (1079, 405, 1078, 1646), (975, 1647, 1079, 375), (976, 1648, 1082, 376), (128, 738, 1648, 976), (1081, 1649, 1083, 406), (739, 1650, 873, 98), (740, 1651, 827, 54), (378, 1086, 1651, 740), (978, 1652, 1086, 378), (129, 742, 1652, 978), (172, 1087, 1653, 540), (542, 1656, 576, 21), (174, 1092, 1656, 542), (1092, 408, 1090, 1656), (175, 783, 1658, 1094), (783, 73, 630, 1658), (875, 1659, 631, 99), (267, 1096, 1659, 875), (630, 1660, 1096, 267), (242, 1099, 1661, 849), (1099, 409, 1097, 1661), (607, 1662, 1099, 242), (1098, 1663, 1100, 409), (176, 784, 1663, 1098), (784, 75, 632, 1663), (75, 851, 1664, 632), (851, 244, 1101, 1664), (1101, 1665, 1103, 410), (244, 609, 1665, 1101), (609, 22, 577, 1665), (1106, 411, 1104, 1666), (785, 1667, 1106, 177), (76, 634, 1667, 785), (634, 270, 1105, 1667), (1105, 1668, 1107, 411), (270, 876, 1668, 1105), (852, 1669, 634, 76), (245, 1110, 1669, 852), (1110, 412, 1108, 1669), (545, 178, 1109, 1670), (1109, 1671, 1111, 412), (178, 786, 1671, 1109), (247, 1112, 1672, 854), (79, 856, 1674, 635), (1115, 413, 1114, 1675), (1117, 1676, 1118, 414), (250, 613, 1676, 1117), (613, 25, 599, 1676), (181, 1120, 1677, 548), (1120, 415, 1119, 1677), (789, 1678, 1120, 181), (614, 1679, 1122, 251), (30, 551, 1679, 614), (551, 184, 1121, 1679), (617, 1680, 1124, 252), (31, 552, 1680, 617), (188, 1127, 1681, 558), (1127, 416, 1125, 1681), (794, 1682, 1127, 188), (1126, 1683, 1128, 416), (189, 795, 1684, 1129), (795, 86, 638, 1684), (638, 1685, 1132, 274), (86, 860, 1685, 638), (860, 256, 1131, 1685), (1131, 1686, 1133, 417), (256, 621, 1686, 1131), (1136, 418, 1134, 1687), (640, 276, 1135, 1688), (1135, 1689, 1137, 418), (861, 1690, 640, 87), (863, 1692, 641, 90), (257, 1141, 1692, 863), (622, 1693, 1141, 257), (32, 563, 1693, 622), (564, 1694, 602, 26), (881, 1695, 642, 100), (565, 1696, 603, 27), (195, 1144, 1696, 565), (1144, 419, 1142, 1696), (801, 1697, 1144, 195), (1143, 1698, 1145, 419), (884, 1699, 645, 102), (280, 1150, 1699, 884), (1150, 420, 1148, 1699), (870, 262, 1149, 1700), (626, 1701, 1151, 263), (806, 98, 646, 1702), (98, 873, 1703, 646), (873, 265, 1152, 1703), (265, 628, 1704, 1152), (628, 28, 604, 1704), (231, 1155, 1705, 598), (838, 1706, 1155, 231), (63, 648, 1706, 838), (213, 580, 1707, 1156), (1159, 421, 1158, 1708), (774, 1710, 651, 66), (1163, 422, 1161, 1710), (1162, 1712, 1164, 422), (240, 1167, 1713, 605), (1167, 423, 1166, 1713), (173, 1170, 1714, 782), (1170, 424, 1168, 1714), (541, 1715, 1170, 173), (1169, 1716, 1171, 424), (842, 67, 653, 1716), (653, 1717, 1173, 285), (67, 775, 1717, 653), (775, 164, 1172, 1717), (1172, 1718, 1174, 425), (164, 533, 1718, 1172), (533, 9, 522, 1718), (756, 47, 654, 1720), (286, 889, 1721, 1175), (821, 1722, 655, 48), (215, 1177, 1722, 821), (843, 1723, 1178, 235), (167, 1179, 1724, 779), (890, 1725, 656, 106), (287, 1181, 1725, 890), (241, 1183, 1726, 606), (1183, 426, 1182, 1726), (1184, 1727, 1185, 427), (236, 844, 1727, 1184), (844, 70, 657, 1727), (289, 1188, 1728, 892), (1188, 428, 1186, 1728), (657, 1729, 1188, 289), (70, 780, 1729, 657), (780, 168, 1187, 1729), (1187, 1730, 1189, 428), (515, 1731, 531, 11), (149, 1191, 1731, 515), (1191, 429, 1190, 1731), (758, 1732, 1191, 149), (50, 659, 1732, 758), (850, 243, 1192, 1733), (243, 608, 1734, 1192), (12, 516, 1736, 536), (516, 150, 1196, 1736), (150, 760, 1737, 1196), (217, 583, 1738, 1197), (1199, 1740, 1201, 431), (762, 54, 663, 1741), (1204, 432, 1202, 1742), (663, 1743, 1204, 294), (54, 827, 1743, 663), (827, 219, 1203, 1743), (246, 1208, 1744, 610), (1208, 433, 1206, 1744), (853, 1745, 1208, 246), (855, 248, 1213, 1747), (1213, 1748, 1214, 434), (248, 611, 1748, 1213), (1217, 435, 1215, 1749), (522, 1750, 1217, 155), (9, 509, 1750, 522), (1220, 1752, 1222, 436), (900, 1753, 667, 108), (300, 1224, 1753, 900), (1224, 437, 1223, 1753), (666, 1754, 1224, 300), (20, 547, 1755, 594), (547, 179, 1225, 1755), (1225, 1756, 1227, 438), (179, 787, 1756, 1225), (302, 1229, 1757, 902), (1229, 439, 1228, 1757), (668, 1758, 1229, 302), (575, 1759, 547, 20), (905, 109, 903, 1760), (904, 1761, 670, 109), (305, 1235, 1761, 904), (1235, 441, 1233, 1761), (232, 1239, 1764, 839), (599, 1765, 1239, 232), (25, 550, 1765, 599), (550, 183, 1238, 1765), (616, 30, 614, 1767), (579, 1768, 550, 25), (212, 1241, 1768, 579), (1242, 1769, 1243, 442), (162, 772, 1769, 1242), (309, 1244, 1770, 909), (615, 1771, 551, 30), (913, 111, 911, 1772), (790, 1773, 675, 81), (182, 1248, 1773, 790), (549, 1774, 1248, 182), (21, 576, 1774, 549), (576, 209, 1247, 1774), (1247, 1775, 1249, 443), (209, 816, 1775, 1247), (816, 41, 674, 1775), (912, 1776, 676, 111), (311, 1250, 1776, 912), (674, 1777, 1250, 311), (41, 752, 1777, 674), (211, 818, 1780, 1253), (818, 44, 677, 1780), (677, 1781, 1256, 313), (44, 754, 1781, 677), (754, 144, 1255, 1781), (1261, 446, 1259, 1782), (858, 254, 1260, 1783), (1260, 1784, 1262, 446), (254, 619, 1784, 1260), (619, 31, 617, 1784), (317, 917, 1785, 1263), (917, 112, 915, 1785), (765, 1786, 681, 57), (154, 1266, 1786, 765), (1266, 447, 1264, 1786), (521, 1787, 1266, 154), (7, 510, 1787, 521), (1265, 1788, 1267, 447), (916, 1789, 682, 112), (316, 1269, 1789, 916), (1269, 448, 1268, 1789), (680, 1790, 1269, 316), (528, 1791, 510, 7), (160, 1270, 1791, 528), (770, 1792, 1270, 160), (61, 683, 1792, 770), (835, 1793, 683, 61), (227, 1271, 1793, 835), (593, 1794, 1271, 227), (19, 553, 1794, 593), (574, 1795, 553, 19), (207, 1273, 1795, 574), (815, 1796, 1273, 207), (40, 684, 1796, 815), (684, 320, 1272, 1796), (320, 920, 1797, 1272), (751, 1798, 684, 40), (141, 1276, 1798, 751), (1276, 450, 1274, 1798), (507, 1799, 1276, 141), (2, 500, 1799, 507), (503, 1800, 500, 2), (137, 1281, 1800, 503), (748, 1801, 1281, 137), (38, 686, 1801, 748), (686, 322, 1280, 1801), (813, 1802, 686, 38), (205, 1284, 1802, 813), (572, 1803, 1284, 205), (17, 555, 1803, 572), (555, 186, 1283, 1803), (590, 1804, 555, 17), (224, 1287, 1804, 590), (1287, 452, 1285, 1804), (832, 1805, 1287, 224), (59, 687, 1805, 832), (687, 323, 1286, 1805), (768, 1806, 687, 59), (158, 1290, 1806, 768), (1290, 453, 1288, 1806), (526, 1807, 1290, 158), (6, 512, 1807, 526), (512, 146, 1289, 1807), (778, 166, 1293, 1808), (1293, 1809, 1295, 454), (166, 534, 1809, 1293), (520, 1810, 512, 6), (153, 1297, 1810, 520), (764, 1811, 1297, 153), (809, 1812, 1299, 202), (34, 688, 1812, 809), (688, 324, 1298, 1812), (744, 1813, 688, 34), (131, 1302, 1813, 744), (1302, 455, 1300, 1813), (497, 1814, 1302, 131), (0, 496, 1814, 497), (496, 130, 1301, 1814), (1301, 1815, 1303, 455), (130, 743, 1815, 1301), (14, 586, 1816, 556), (586, 220, 1304, 1816), (1304, 1817, 1305, 456), (220, 828, 1817, 1304), (828, 55, 689, 1817), (689, 1818, 1308, 325), (55, 763, 1818, 689), (763, 152, 1307, 1818), (1307, 1819, 1309, 457), (152, 519, 1819, 1307), (519, 5, 511, 1819), (777, 1820, 1311, 165), (1310, 1821, 1312, 458), (46, 692, 1822, 820), (692, 329, 1313, 1822), (755, 1823, 692, 46), (145, 1316, 1823, 755), (1316, 459, 1314, 1823), (511, 1824, 1316, 145), (5, 525, 1824, 511), (525, 157, 1315, 1824), (1315, 1825, 1317, 459), (157, 767, 1825, 1315), (767, 58, 691, 1825), (925, 1826, 693, 113), (328, 1320, 1826, 925), (1320, 460, 1318, 1826), (691, 1827, 1320, 328), (58, 831, 1827, 691), (831, 223, 1319, 1827), (1319, 1828, 1321, 460), (223, 589, 1828, 1319), (589, 16, 557, 1828), (187, 1324, 1829, 793), (1324, 461, 1322, 1829), (557, 1830, 1324, 187), (16, 571, 1830, 557), (571, 204, 1323, 1830), (1323, 1831, 1325, 461), (204, 812, 1831, 1323), (812, 37, 694, 1831), (927, 1832, 695, 114), (330, 1328, 1832, 927), (1328, 462, 1326, 1832), (694, 1833, 1328, 330), (37, 747, 1833, 694), (747, 136, 1327, 1833), (1327, 1834, 1329, 462), (136, 502, 1834, 1327), (502, 1, 499, 1834), (1335, 463, 1334, 1835), (499, 1836, 1338, 134), (1, 506, 1836, 499), (506, 140, 1337, 1836), (1337, 1837, 1339, 464), (140, 750, 1837, 1337), (750, 39, 698, 1837), (698, 1838, 1341, 335), (39, 814, 1838, 698), (814, 206, 1340, 1838), (1340, 1839, 1342, 465), (206, 573, 1839, 1340), (573, 18, 560, 1839), (1345, 466, 1343, 1840), (560, 1841, 1345, 190), (18, 592, 1841, 560), (592, 226, 1344, 1841), (1344, 1842, 1346, 466), (226, 834, 1842, 1344), (931, 1843, 700, 116), (336, 1348, 1843, 931), (1348, 467, 1347, 1843), (49, 701, 1844, 822), (701, 339, 1350, 1844), (757, 1845, 701, 49), (147, 1353, 1845, 757), (1353, 468, 1352, 1845), (934, 1846, 702, 117), (338, 1356, 1846, 934), (1356, 469, 1355, 1846), (939, 118, 937, 1847), (796, 1848, 703, 88), (191, 1360, 1848, 796), (1360, 470, 1359, 1848), (938, 1849, 704, 118), (341, 1363, 1849, 938), (1363, 471, 1362, 1849), (529, 1850, 514, 8), (161, 1366, 1850, 529), (943, 119, 941, 1851), (228, 1368, 1852, 836), (1368, 472, 1367, 1852), (942, 1854, 706, 119), (344, 1371, 1854, 942), (1371, 473, 1370, 1854), (705, 1855, 1371, 344), (946, 120, 944, 1856), (1374, 474, 1372, 1857), (707, 1859, 1376, 345), (949, 121, 947, 1860), (588, 222, 1378, 1861), (1378, 1862, 1379, 475), (222, 830, 1862, 1378), (948, 1863, 708, 121), (347, 1381, 1863, 948), (1381, 476, 1380, 1863), (524, 11, 513, 1864), (11, 531, 1865, 513), (1385, 477, 1383, 1866), (837, 230, 1384, 1867), (1384, 1868, 1386, 477), (230, 597, 1868, 1384), (597, 23, 561, 1868), (797, 1869, 712, 89), (192, 1388, 1869, 797), (1388, 478, 1387, 1869), (711, 1871, 1391, 352), (43, 753, 1871, 711), (753, 143, 1390, 1871), (138, 1393, 1872, 504), (1393, 479, 1392, 1872), (749, 1873, 1393, 138), (1397, 480, 1395, 1874), (91, 864, 1875, 714), (864, 258, 1396, 1875), (1396, 1876, 1398, 480), (258, 623, 1876, 1396), (623, 32, 622, 1876), (225, 1401, 1877, 591), (1401, 481, 1399, 1877), (833, 1878, 1401, 225), (60, 716, 1878, 833), (716, 356, 1400, 1878), (1400, 1879, 1402, 481), (356, 954, 1879, 1400), (769, 1880, 716, 60), (562, 1881, 1405, 193), (26, 602, 1881, 562), (602, 237, 1404, 1881), (357, 1406, 1882, 955), (717, 1883, 1406, 357), (1409, 1884, 1410, 482), (1413, 483, 1411, 1885), (719, 1886, 1413, 359), (1412, 1887, 1414, 483), (745, 1888, 720, 35), (132, 1416, 1888, 745), (1416, 484, 1415, 1888), (360, 1419, 1889, 957), (1419, 485, 1418, 1889), (92, 721, 1890, 866), (721, 362, 1421, 1890), (362, 961, 1891, 1421), (961, 123, 959, 1891), (800, 1892, 721, 92), (960, 1893, 722, 123), (537, 1894, 516, 12), (169, 1426, 1894, 537), (1426, 486, 1424, 1894), (724, 365, 1425, 1895), (1425, 1896, 1427, 486), (365, 964, 1896, 1425), (964, 124, 963, 1896), (823, 1897, 1429, 216), (51, 726, 1897, 823), (726, 368, 1428, 1897), (1428, 1898, 1430, 487), (368, 968, 1898, 1428), (968, 125, 966, 1898), (759, 1899, 726, 51), (967, 1900, 727, 125), (260, 1434, 1901, 625), (1434, 488, 1432, 1901), (867, 1902, 1434, 260), (93, 729, 1902, 867), (1433, 1903, 1435, 488), (971, 126, 970, 1903), (817, 1905, 732, 42), (210, 1439, 1905, 817), (577, 1906, 1439, 210), (22, 567, 1906, 577), (567, 198, 1438, 1906), (1438, 1907, 1440, 489), (198, 804, 1907, 1438), (804, 95, 731, 1907), (95, 869, 1908, 731), (596, 1909, 567, 22), (10, 517, 1910, 530), (517, 151, 1441, 1910), (151, 761, 1911, 1441), (761, 53, 733, 1911), (1445, 490, 1443, 1912), (733, 1913, 1445, 372), (53, 826, 1913, 733), (826, 218, 1444, 1913), (1444, 1914, 1446, 490), (218, 585, 1914, 1444), (585, 29, 566, 1914), (868, 1915, 1448, 261), (94, 734, 1915, 868), (734, 374, 1447, 1915), (374, 974, 1916, 1447), (803, 1917, 734, 94), (197, 1451, 1917, 803), (1451, 492, 1449, 1917), (566, 1918, 1451, 197), (523, 1919, 517, 10), (156, 1455, 1919, 523), (1455, 493, 1453, 1919), (766, 1920, 1455, 156), (1454, 1921, 1456, 493), (811, 1922, 1458, 203), (36, 737, 1922, 811), (737, 377, 1457, 1922), (377, 977, 1923, 1457), (977, 128, 976, 1923), (746, 1924, 737, 36), (264, 1462, 1925, 627), (1462, 494, 1461, 1925), (539, 1926, 518, 13), (980, 129, 978, 1927), (1467, 495, 1465, 1928), (604, 1929, 1467, 239), (28, 568, 1929, 604), (568, 200, 1466, 1929), (1466, 1930, 1468, 495), (200, 807, 1930, 1466), (979, 1931, 742, 129), (379, 1469, 1931, 979), (741, 1932, 1469, 379)])
me_trees.use_remesh_preserve_volume = False
me_trees.use_remesh_preserve_attributes = False
me_trees.use_mirror_vertex_groups = False
me_trees.update()
me_ground = bpy.data.meshes.new('Ground')
me_ground.from_pydata([(1.0, -1.0, 0.0), (-1.0, -1.0, 0.0), (1.0, 1.0, 0.0), (-1.0, 1.0, 0.0)], [], [(1, 0, 2, 3)])
_uv = me_ground.uv_layers.new(name='UVMap')
_uv.uv.foreach_set('vector', [0.0, 0.0, 1.0, 0.0, 1.0, 1.0, 0.0, 1.0])
me_ground.use_remesh_preserve_volume = False
me_ground.use_remesh_preserve_attributes = False
me_ground.use_mirror_vertex_groups = False
me_ground.update()

# ---- objects
ob_trees = bpy.data.objects.new('Trees', me_trees)
ob_ground = bpy.data.objects.new('Ground', me_ground)
ob_lamp = bpy.data.objects.new('Lamp', light_lamp)
ob_camera = bpy.data.objects.new('Camera', cam_camera)

# ---- transforms, parenting, visibility, modifiers, constraints
ob_trees.location = (0.0, 0.0, 0.0)
ob_trees.scale = (240.8, 240.8, 240.8)
ob_trees.lineart.crease_threshold = 0.0
_vg = ob_trees.vertex_groups.new(name='Trees')
ob_ground.location = (0.0, 0.0, 0.0)
ob_ground.scale = (250.1, 250.1, 250.1)
ob_ground.lineart.crease_threshold = 0.0
ob_lamp.location = (4.076, 1.005, 5.904)
ob_lamp.rotation_euler = (0.6503, 0.05522, 1.866)
ob_lamp.lock_rotations_4d = False
ob_lamp.empty_display_type = 'ARROWS'
ob_lamp.color = (0.0, 0.0, 0.0, 0.0)
ob_lamp.lineart.crease_threshold = 0.0
ob_camera.location = (7.481, -6.508, 5.344)
ob_camera.rotation_euler = (1.109, 0.01082, 0.8149)
ob_camera.lock_rotations_4d = False
ob_camera.empty_display_type = 'ARROWS'
ob_camera.color = (0.0, 0.0, 0.0, 0.0)
ob_camera.display_type = 'WIRE'
ob_camera.lineart.crease_threshold = 0.0

# ---- collection membership
col_collection_1.objects.link(ob_trees)
col_collection_1.objects.link(ob_ground)
col_collection_1.objects.link(ob_lamp)
col_collection_1.objects.link(ob_camera)

# ---- scene / render settings (as saved in the file)
scene.camera = ob_camera
scene.frame_start = 1; scene.frame_end = 250; scene.frame_set(1)
scene.render.engine = 'BLENDER_EEVEE_NEXT'
scene.render.image_settings.color_mode = 'RGB'
scene.render.image_settings.compression = 90
scene.render.resolution_percentage = 50
scene.render.dither_intensity = 0.0
scene.render.bake_margin = 2
scene.cycles.use_denoising = False
scene.cycles.samples = 10
scene.cycles.sampling_pattern = 'TABULATED_SOBOL'
scene.cycles.light_sampling_threshold = 0.0
scene.cycles.use_adaptive_sampling = False
scene.cycles.use_light_tree = False
scene.cycles.blur_glossy = 0.0
scene.cycles.volume_bounces = 1
scene.cycles.pixel_filter_type = 'GAUSSIAN'
scene.cycles.sample_clamp_indirect = 0.0
scene.view_settings.view_transform = 'Standard'
bpy.context.view_layer.update()
